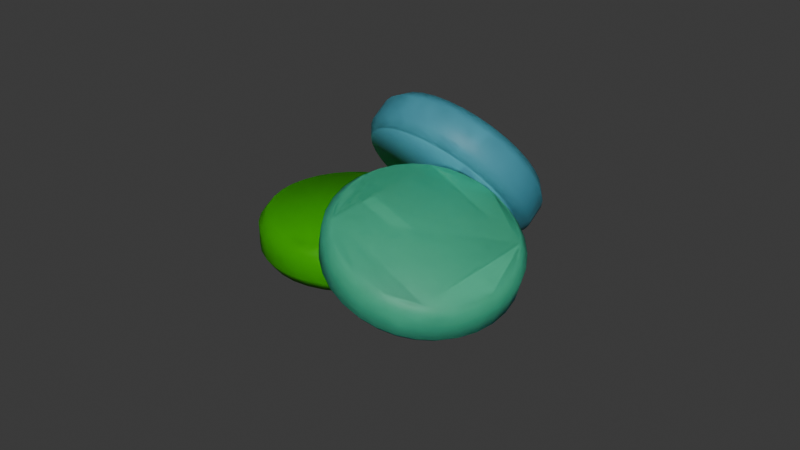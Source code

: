 # Source: pill.blend  (saved by Blender 5.0.119; exported with 4.5.12 LTS)
import bpy
from mathutils import Matrix  # noqa: F401  (used for matrix-valued properties, if any)

bpy.ops.wm.read_factory_settings(use_empty=True)
scene = bpy.context.scene
scene.name = 'Scene'

# ---- collections
col_collection = bpy.data.collections.new('Collection'); scene.collection.children.link(col_collection)

# ---- materials (node trees are filled in below, after node groups)
mat_material_003 = bpy.data.materials.new('Material.003')
mat_material_001 = bpy.data.materials.new('Material.001')
mat_material_002 = bpy.data.materials.new('Material.002')
mat_material_004 = bpy.data.materials.new('Material.004')
mat_material_005 = bpy.data.materials.new('Material.005')
mat_material_006 = bpy.data.materials.new('Material.006')

# ---- material node trees
mat_material_003.use_nodes = True; mat_material_003.node_tree.nodes.clear()
_N = mat_material_003.node_tree.nodes; _L = mat_material_003.node_tree.links
n0 = _N.new('ShaderNodeBsdfPrincipled'); n0.name = 'Principled BSDF'; n0.location = (-200, 100)
n0.inputs[0].default_value = (0.8, 0.2469, 0.0006775, 1.0)
n1 = _N.new('ShaderNodeOutputMaterial'); n1.name = 'Material Output'; n1.location = (200, 100)
_L.new(n0.outputs[0], n1.inputs[0])
n1.is_active_output = True
mat_material_001.use_nodes = True; mat_material_001.node_tree.nodes.clear()
_N = mat_material_001.node_tree.nodes; _L = mat_material_001.node_tree.links
n0 = _N.new('ShaderNodeBsdfPrincipled'); n0.name = 'Principled BSDF'; n0.location = (-200, 100)
n0.inputs[0].default_value = (0.7991, 0.0, 0.1251, 1.0)
n1 = _N.new('ShaderNodeOutputMaterial'); n1.name = 'Material Output'; n1.location = (200, 100)
_L.new(n0.outputs[0], n1.inputs[0])
n1.is_active_output = True
mat_material_002.use_nodes = True; mat_material_002.node_tree.nodes.clear()
_N = mat_material_002.node_tree.nodes; _L = mat_material_002.node_tree.links
n0 = _N.new('ShaderNodeBsdfPrincipled'); n0.name = 'Principled BSDF'; n0.location = (-200, 100)
n0.inputs[0].default_value = (0.06697, 0.05488, 0.8, 1.0)
n1 = _N.new('ShaderNodeOutputMaterial'); n1.name = 'Material Output'; n1.location = (200, 100)
_L.new(n0.outputs[0], n1.inputs[0])
n1.is_active_output = True
mat_material_004.use_nodes = True; mat_material_004.node_tree.nodes.clear()
_N = mat_material_004.node_tree.nodes; _L = mat_material_004.node_tree.links
n0 = _N.new('ShaderNodeBsdfPrincipled'); n0.name = 'Principled BSDF'; n0.location = (-200, 100)
n0.inputs[0].default_value = (0.1251, 0.5968, 0.8, 1.0)
n1 = _N.new('ShaderNodeOutputMaterial'); n1.name = 'Material Output'; n1.location = (200, 100)
_L.new(n0.outputs[0], n1.inputs[0])
n1.is_active_output = True
mat_material_005.use_nodes = True; mat_material_005.node_tree.nodes.clear()
_N = mat_material_005.node_tree.nodes; _L = mat_material_005.node_tree.links
n0 = _N.new('ShaderNodeBsdfPrincipled'); n0.name = 'Principled BSDF'; n0.location = (-200, 100)
n0.inputs[0].default_value = (0.07639, 0.7991, 0.0, 1.0)
n1 = _N.new('ShaderNodeOutputMaterial'); n1.name = 'Material Output'; n1.location = (200, 100)
_L.new(n0.outputs[0], n1.inputs[0])
n1.is_active_output = True
mat_material_006.use_nodes = True; mat_material_006.node_tree.nodes.clear()
_N = mat_material_006.node_tree.nodes; _L = mat_material_006.node_tree.links
n0 = _N.new('ShaderNodeBsdfPrincipled'); n0.name = 'Principled BSDF'; n0.location = (-200, 100)
n0.inputs[0].default_value = (0.09542, 0.8, 0.421, 1.0)
n1 = _N.new('ShaderNodeOutputMaterial'); n1.name = 'Material Output'; n1.location = (200, 100)
_L.new(n0.outputs[0], n1.inputs[0])
n1.is_active_output = True

# ---- world
world_world = bpy.data.worlds.new('World'); scene.world = world_world
world_world.use_nodes = True; world_world.node_tree.nodes.clear()
_N = world_world.node_tree.nodes; _L = world_world.node_tree.links
n0 = _N.new('ShaderNodeOutputWorld'); n0.name = 'World Output'; n0.location = (200, 100)
n1 = _N.new('ShaderNodeBackground'); n1.name = 'Background'; n1.location = (-200, 100)
n1.inputs[0].default_value = (0.05088, 0.05088, 0.05088, 1.0)
_L.new(n1.outputs[0], n0.inputs[0])
n0.is_active_output = True
world_world.color = (0.05088, 0.05088, 0.05088)
world_world.sun_shadow_jitter_overblur = 0.0

# ---- meshes
me_plane_006 = bpy.data.meshes.new('Plane.006')
me_plane_006.from_pydata([(0.006269, 0.7046, 0.2404), (0.1425, 0.6912, 0.2404), (0.006269, 0.7821, -0.05162), (0.006269, 0.7821, 0.1427), (0.1576, 0.7672, -0.05162), (0.1576, 0.7672, 0.1427), (0.3032, 0.723, -0.05162), (0.3032, 0.723, 0.1427), (0.4373, 0.6513, -0.05162), (0.4373, 0.6513, 0.1427), (0.5548, 0.5548, -0.05162), (0.5548, 0.5548, 0.1427), (0.6513, 0.4373, -0.05162), (0.6513, 0.4373, 0.1427), (0.723, 0.3032, -0.05162), (0.723, 0.3032, 0.1427), (0.7672, 0.1576, -0.05162), (0.7672, 0.1576, 0.1427), (0.7821, 0.006269, -0.05162), (0.7821, 0.006269, 0.1427), (0.7672, -0.1451, -0.05162), (0.7672, -0.1451, 0.1427), (0.723, -0.2906, -0.05162), (0.723, -0.2906, 0.1427), (0.6513, -0.4247, -0.05162), (0.6513, -0.4247, 0.1427), (0.5548, -0.5423, -0.05162), (0.5548, -0.5423, 0.1427), (0.4373, -0.6388, -0.05162), (0.4373, -0.6388, 0.1427), (0.3032, -0.7105, -0.05162), (0.3032, -0.7105, 0.1427), (0.1576, -0.7546, -0.05162), (0.1576, -0.7546, 0.1427), (0.006269, -0.7695, -0.05162), (0.006269, -0.7695, 0.1427), (-0.1451, -0.7546, -0.05162), (-0.1451, -0.7546, 0.1427), (-0.2906, -0.7105, -0.05162), (-0.2906, -0.7105, 0.1427), (-0.4247, -0.6388, -0.05162), (-0.4247, -0.6388, 0.1427), (-0.5423, -0.5423, -0.05162), (-0.5423, -0.5423, 0.1427), (-0.6388, -0.4247, -0.05162), (-0.6388, -0.4247, 0.1427), (-0.7105, -0.2906, -0.05162), (-0.7105, -0.2906, 0.1427), (-0.7546, -0.1451, -0.05162), (-0.7546, -0.1451, 0.1427), (-0.7695, 0.006269, -0.05162), (-0.7695, 0.006269, 0.1427), (-0.7546, 0.1576, -0.05162), (-0.7546, 0.1576, 0.1427), (-0.7105, 0.3032, -0.05162), (-0.7105, 0.3032, 0.1427), (-0.6388, 0.4373, -0.05162), (-0.6388, 0.4373, 0.1427), (-0.5423, 0.5548, -0.05162), (-0.5423, 0.5548, 0.1427), (-0.4247, 0.6513, -0.05162), (-0.4247, 0.6513, 0.1427), (-0.2906, 0.723, -0.05162), (-0.2906, 0.723, 0.1427), (-0.1451, 0.7672, -0.05162), (-0.1451, 0.7672, 0.1427), (0.2735, 0.6515, 0.2404), (0.3943, 0.5869, 0.2404), (0.5001, 0.5001, 0.2404), (0.5869, 0.3943, 0.2404), (0.6515, 0.2735, 0.2404), (0.6912, 0.1425, 0.2404), (0.7046, 0.006269, 0.2404), (0.6912, -0.13, 0.2404), (0.6515, -0.261, 0.2404), (0.5869, -0.3817, 0.2404), (0.5001, -0.4875, 0.2404), (0.3943, -0.5744, 0.2404), (0.2735, -0.6389, 0.2404), (0.1425, -0.6787, 0.2404), (0.006269, -0.6921, 0.2404), (-0.13, -0.6787, 0.2404), (-0.261, -0.6389, 0.2404), (-0.3817, -0.5744, 0.2404), (-0.4875, -0.4875, 0.2404), (-0.5744, -0.3817, 0.2404), (-0.6389, -0.261, 0.2404), (-0.6787, -0.13, 0.2404), (-0.6921, 0.006269, 0.2404), (-0.6787, 0.1425, 0.2404), (-0.6389, 0.2735, 0.2404), (-0.5744, 0.3943, 0.2404), (-0.4875, 0.5001, 0.2404), (-0.3817, 0.5869, 0.2404), (-0.261, 0.6515, 0.2404), (-0.13, 0.6912, 0.2404), (0.006269, 0.719, -0.1457), (0.1453, 0.7053, -0.1457), (0.279, 0.6647, -0.1457), (0.4022, 0.5989, -0.1457), (0.5102, 0.5102, -0.1457), (0.5989, 0.4022, -0.1457), (0.6647, 0.279, -0.1457), (0.7053, 0.1453, -0.1457), (0.719, 0.006269, -0.1457), (0.7053, -0.1328, -0.1457), (0.6647, -0.2665, -0.1457), (0.5989, -0.3897, -0.1457), (0.5102, -0.4977, -0.1457), (0.4022, -0.5863, -0.1457), (0.279, -0.6522, -0.1457), (0.1453, -0.6927, -0.1457), (0.006269, -0.7064, -0.1457), (-0.1328, -0.6927, -0.1457), (-0.2665, -0.6522, -0.1457), (-0.3897, -0.5863, -0.1457), (-0.4977, -0.4977, -0.1457), (-0.5863, -0.3897, -0.1457), (-0.6522, -0.2665, -0.1457), (-0.6927, -0.1328, -0.1457), (-0.7064, 0.006269, -0.1457), (-0.6927, 0.1453, -0.1457), (-0.6522, 0.279, -0.1457), (-0.5863, 0.4022, -0.1457), (-0.4977, 0.5102, -0.1457), (-0.3897, 0.5989, -0.1457), (-0.2665, 0.6647, -0.1457), (-0.1328, 0.7053, -0.1457), (-0.3103, 0.4363, -0.157), (-0.1967, 0.3599, -0.1604), (-0.1626, 0.6748, -0.2691), (-0.2472, 0.5437, -0.1532), (-0.03637, 0.5901, -0.2729), (-0.121, 0.4589, -0.157), (0.07705, 0.4926, -0.3004), (-0.007533, 0.3614, -0.1846), (0.1733, 0.3861, -0.3506), (0.08874, 0.2549, -0.2348), (0.2488, 0.2747, -0.4216), (0.1642, 0.1436, -0.3058), (0.3004, 0.1627, -0.5106), (0.2159, 0.03161, -0.3948), (0.3264, 0.05445, -0.6142), (0.2418, -0.07667, -0.4984), (0.3256, -0.04596, -0.7284), (0.241, -0.1771, -0.6126), (0.2982, -0.1347, -0.8489), (0.2136, -0.2658, -0.733), (0.245, -0.2082, -0.9709), (0.1605, -0.3394, -0.8551), (0.1683, -0.2639, -1.09), (0.08375, -0.395, -0.974), (0.07097, -0.2994, -1.201), (-0.01361, -0.4305, -1.085), (-0.0433, -0.3135, -1.301), (-0.1279, -0.4446, -1.185), (-0.1701, -0.3055, -1.384), (-0.2547, -0.4367, -1.268), (-0.3045, -0.2759, -1.449), (-0.3891, -0.407, -1.333), (-0.4415, -0.2258, -1.492), (-0.526, -0.3569, -1.376), (-0.5756, -0.157, -1.512), (-0.6602, -0.2881, -1.396), (-0.7018, -0.07218, -1.508), (-0.7864, -0.2033, -1.392), (-0.8152, 0.02533, -1.481), (-0.8998, -0.1058, -1.365), (-0.9115, 0.1318, -1.43), (-0.9961, 0.0006874, -1.315), (-0.9869, 0.2432, -1.359), (-1.072, 0.1121, -1.244), (-1.039, 0.3551, -1.27), (-1.123, 0.224, -1.155), (-1.065, 0.4634, -1.167), (-1.149, 0.3323, -1.051), (-1.064, 0.5638, -1.053), (-1.148, 0.4327, -0.9368), (-1.036, 0.6525, -0.9322), (-1.121, 0.5214, -0.8164), (-0.9832, 0.7261, -0.8102), (-1.068, 0.595, -0.6943), (-0.9065, 0.7817, -0.6912), (-0.9911, 0.6506, -0.5754), (-0.8092, 0.8173, -0.5799), (-0.8937, 0.6861, -0.4641), (-0.6949, 0.8313, -0.4806), (-0.7795, 0.7002, -0.3647), (-0.5681, 0.8234, -0.3969), (-0.6527, 0.6923, -0.2811), (-0.4336, 0.7938, -0.3323), (-0.5182, 0.6627, -0.2165), (-0.2967, 0.7436, -0.2891), (-0.3813, 0.6125, -0.1733), (-0.09461, 0.2722, -0.1852), (-0.007944, 0.1763, -0.2304), (0.05995, 0.07608, -0.2943), (0.1065, -0.02472, -0.3745), (0.1298, -0.1222, -0.4677), (0.1292, -0.2126, -0.5705), (0.1044, -0.2924, -0.6789), (0.05662, -0.3586, -0.7888), (-0.01243, -0.4087, -0.8959), (-0.1001, -0.4407, -0.9961), (-0.2029, -0.4534, -1.086), (-0.3171, -0.4462, -1.161), (-0.4381, -0.4196, -1.219), (-0.5613, -0.3744, -1.258), (-0.6821, -0.3125, -1.276), (-0.7957, -0.2362, -1.272), (-0.8978, -0.1484, -1.248), (-0.9845, -0.05255, -1.202), (-1.052, 0.0477, -1.139), (-1.099, 0.1485, -1.058), (-1.122, 0.246, -0.9652), (-1.122, 0.3363, -0.8624), (-1.097, 0.4162, -0.754), (-1.049, 0.4824, -0.6441), (-0.98, 0.5325, -0.537), (-0.8923, 0.5645, -0.4368), (-0.7895, 0.5771, -0.3474), (-0.6753, 0.57, -0.2721), (-0.5543, 0.5433, -0.2139), (-0.4311, 0.4982, -0.1751), (-0.1384, 0.7045, -0.3757), (-0.0225, 0.6266, -0.3792), (0.0817, 0.537, -0.4045), (0.1701, 0.4392, -0.4506), (0.2394, 0.3369, -0.5158), (0.2869, 0.234, -0.5976), (0.3108, 0.1346, -0.6928), (0.3101, 0.04231, -0.7977), (0.2848, -0.03917, -0.9083), (0.236, -0.1068, -1.02), (0.1656, -0.1579, -1.13), (0.07611, -0.1905, -1.232), (-0.02886, -0.2034, -1.323), (-0.1453, -0.1961, -1.4), (-0.2689, -0.1689, -1.459), (-0.3946, -0.1229, -1.499), (-0.5179, -0.05965, -1.518), (-0.6338, 0.01823, -1.514), (-0.738, 0.1078, -1.489), (-0.8264, 0.2056, -1.443), (-0.8957, 0.3079, -1.377), (-0.9432, 0.4108, -1.296), (-0.9671, 0.5103, -1.2), (-0.9663, 0.6025, -1.096), (-0.9411, 0.684, -0.9849), (-0.8923, 0.7516, -0.8728), (-0.8219, 0.8027, -0.7635), (-0.7324, 0.8353, -0.6613), (-0.6274, 0.8482, -0.57), (-0.511, 0.841, -0.4932), (-0.3874, 0.8138, -0.4338), (-0.2617, 0.7677, -0.3941), (0.654, -0.656, -0.274), (0.7458, -0.7132, -0.3579), (0.7515, -0.3787, -0.344), (0.7203, -0.5514, -0.2603), (0.8535, -0.4423, -0.4372), (0.8224, -0.6149, -0.3535), (0.932, -0.5102, -0.5483), (0.9009, -0.6829, -0.4646), (0.9841, -0.58, -0.6729), (0.953, -0.7527, -0.5893), (1.008, -0.649, -0.8064), (0.9766, -0.8216, -0.7228), (1.002, -0.7144, -0.9436), (0.9709, -0.887, -0.8599), (0.9671, -0.7738, -1.079), (0.936, -0.9464, -0.9955), (0.9044, -0.8249, -1.208), (0.8733, -0.9975, -1.124), (0.8163, -0.8657, -1.325), (0.7852, -1.038, -1.241), (0.7061, -0.8947, -1.426), (0.675, -1.067, -1.342), (0.5782, -0.9107, -1.506), (0.5471, -1.083, -1.423), (0.4374, -0.9132, -1.564), (0.4063, -1.086, -1.48), (0.2892, -0.902, -1.596), (0.2581, -1.075, -1.512), (0.1391, -0.8776, -1.601), (0.108, -1.05, -1.518), (-0.006865, -0.8409, -1.58), (-0.03797, -1.013, -1.496), (-0.1433, -0.7932, -1.532), (-0.1744, -0.9659, -1.449), (-0.2648, -0.7366, -1.461), (-0.2959, -0.9092, -1.377), (-0.3668, -0.673, -1.367), (-0.3979, -0.8457, -1.284), (-0.4454, -0.6051, -1.256), (-0.4765, -0.7777, -1.173), (-0.4975, -0.5353, -1.132), (-0.5286, -0.7079, -1.048), (-0.5211, -0.4663, -0.9981), (-0.5522, -0.639, -0.9145), (-0.5154, -0.4009, -0.8609), (-0.5465, -0.5735, -0.7773), (-0.4805, -0.3415, -0.7253), (-0.5116, -0.5141, -0.6417), (-0.4177, -0.2904, -0.5966), (-0.4488, -0.463, -0.5129), (-0.3296, -0.2496, -0.4795), (-0.3607, -0.4222, -0.3959), (-0.2195, -0.2206, -0.3787), (-0.2506, -0.3932, -0.2951), (-0.09155, -0.2046, -0.2981), (-0.1227, -0.3772, -0.2144), (0.04924, -0.2021, -0.2406), (0.01813, -0.3747, -0.157), (0.1975, -0.2133, -0.2086), (0.1664, -0.3859, -0.1249), (0.3475, -0.2377, -0.2032), (0.3164, -0.4104, -0.1196), (0.4935, -0.2744, -0.2247), (0.4624, -0.4471, -0.1411), (0.6299, -0.3221, -0.2722), (0.5988, -0.4947, -0.1886), (0.8165, -0.7744, -0.4579), (0.8634, -0.8372, -0.5701), (0.8847, -0.8993, -0.6903), (0.8795, -0.9582, -0.8138), (0.8481, -1.012, -0.9358), (0.7916, -1.058, -1.052), (0.7123, -1.094, -1.157), (0.6132, -1.12, -1.248), (0.498, -1.135, -1.32), (0.3713, -1.137, -1.372), (0.2378, -1.127, -1.401), (0.1028, -1.105, -1.406), (-0.02864, -1.072, -1.386), (-0.1514, -1.029, -1.344), (-0.2608, -0.9782, -1.279), (-0.3526, -0.921, -1.195), (-0.4234, -0.8598, -1.095), (-0.4703, -0.7969, -0.983), (-0.4915, -0.7349, -0.8628), (-0.4864, -0.676, -0.7393), (-0.4549, -0.6225, -0.6173), (-0.3985, -0.5765, -0.5014), (-0.3192, -0.5398, -0.396), (-0.22, -0.5137, -0.3053), (-0.1049, -0.4993, -0.2327), (0.02187, -0.497, -0.181), (0.1553, -0.5071, -0.1521), (0.2904, -0.5291, -0.1473), (0.4218, -0.5622, -0.1667), (0.5446, -0.605, -0.2094), (0.7252, -0.3097, -0.4299), (0.8189, -0.3681, -0.5155), (0.8911, -0.4305, -0.6175), (0.9389, -0.4946, -0.7321), (0.9606, -0.558, -0.8547), (0.9553, -0.6181, -0.9807), (0.9233, -0.6726, -1.105), (0.8657, -0.7196, -1.224), (0.7847, -0.7571, -1.331), (0.6835, -0.7837, -1.424), (0.566, -0.7984, -1.498), (0.4367, -0.8007, -1.551), (0.3005, -0.7904, -1.58), (0.1627, -0.768, -1.585), (0.02855, -0.7342, -1.565), (-0.09675, -0.6905, -1.522), (-0.2084, -0.6385, -1.456), (-0.3021, -0.5801, -1.37), (-0.3743, -0.5176, -1.268), (-0.4222, -0.4535, -1.153), (-0.4439, -0.3902, -1.031), (-0.4386, -0.3301, -0.9048), (-0.4065, -0.2755, -0.7802), (-0.3489, -0.2286, -0.6619), (-0.2679, -0.1911, -0.5544), (-0.1668, -0.1644, -0.4618), (-0.04925, -0.1497, -0.3877), (0.08009, -0.1475, -0.3349), (0.2163, -0.1577, -0.3055), (0.3541, -0.1802, -0.3006), (0.4882, -0.2139, -0.3203), (0.6135, -0.2577, -0.364)], [], [(3, 65, 95, 0), (2, 3, 5, 4), (7, 5, 1, 66), (4, 5, 7, 6), (23, 21, 73, 74), (6, 7, 9, 8), (39, 37, 81, 82), (8, 9, 11, 10), (55, 53, 89, 90), (10, 11, 13, 12), (17, 15, 70, 71), (12, 13, 15, 14), (33, 31, 78, 79), (14, 15, 17, 16), (49, 47, 86, 87), (16, 17, 19, 18), (65, 63, 94, 95), (18, 19, 21, 20), (11, 9, 67, 68), (20, 21, 23, 22), (27, 25, 75, 76), (22, 23, 25, 24), (43, 41, 83, 84), (24, 25, 27, 26), (59, 57, 91, 92), (26, 27, 29, 28), (21, 19, 72, 73), (28, 29, 31, 30), (37, 35, 80, 81), (30, 31, 33, 32), (53, 51, 88, 89), (32, 33, 35, 34), (5, 3, 0, 1), (34, 35, 37, 36), (15, 13, 69, 70), (36, 37, 39, 38), (31, 29, 77, 78), (38, 39, 41, 40), (47, 45, 85, 86), (40, 41, 43, 42), (63, 61, 93, 94), (42, 43, 45, 44), (9, 7, 66, 67), (44, 45, 47, 46), (25, 23, 74, 75), (46, 47, 49, 48), (41, 39, 82, 83), (48, 49, 51, 50), (57, 55, 90, 91), (50, 51, 53, 52), (19, 17, 71, 72), (52, 53, 55, 54), (35, 33, 79, 80), (54, 55, 57, 56), (51, 49, 87, 88), (56, 57, 59, 58), (13, 11, 68, 69), (58, 59, 61, 60), (29, 27, 76, 77), (60, 61, 63, 62), (61, 59, 92, 93), (45, 43, 84, 85), (62, 63, 65, 64), (64, 65, 3, 2), (1, 0, 95, 94, 93, 92, 91, 90, 89, 88, 87, 86, 85, 84, 83, 82, 81, 80, 79, 78, 77, 76, 75, 74, 73, 72, 71, 70, 69, 68, 67, 66), (54, 56, 123, 122), (38, 40, 115, 114), (22, 24, 107, 106), (6, 8, 99, 98), (60, 62, 126, 125), (44, 46, 118, 117), (28, 30, 110, 109), (2, 4, 97, 96), (12, 14, 102, 101), (50, 52, 121, 120), (34, 36, 113, 112), (18, 20, 105, 104), (56, 58, 124, 123), (40, 42, 116, 115), (24, 26, 108, 107), (8, 10, 100, 99), (62, 64, 127, 126), (46, 48, 119, 118), (30, 32, 111, 110), (14, 16, 103, 102), (52, 54, 122, 121), (36, 38, 114, 113), (20, 22, 106, 105), (4, 6, 98, 97), (58, 60, 125, 124), (42, 44, 117, 116), (26, 28, 109, 108), (64, 2, 96, 127), (10, 12, 101, 100), (48, 50, 120, 119), (32, 34, 112, 111), (16, 18, 104, 103), (96, 97, 98, 99, 100, 101, 102, 103, 104, 105, 106, 107, 108, 109, 110, 111, 112, 113, 114, 115, 116, 117, 118, 119, 120, 121, 122, 123, 124, 125, 126, 127), (131, 193, 223, 128), (130, 131, 133, 132), (135, 133, 129, 194), (132, 133, 135, 134), (151, 149, 201, 202), (134, 135, 137, 136), (167, 165, 209, 210), (136, 137, 139, 138), (183, 181, 217, 218), (138, 139, 141, 140), (145, 143, 198, 199), (140, 141, 143, 142), (161, 159, 206, 207), (142, 143, 145, 144), (177, 175, 214, 215), (144, 145, 147, 146), (193, 191, 222, 223), (146, 147, 149, 148), (139, 137, 195, 196), (148, 149, 151, 150), (155, 153, 203, 204), (150, 151, 153, 152), (171, 169, 211, 212), (152, 153, 155, 154), (187, 185, 219, 220), (154, 155, 157, 156), (149, 147, 200, 201), (156, 157, 159, 158), (165, 163, 208, 209), (158, 159, 161, 160), (181, 179, 216, 217), (160, 161, 163, 162), (133, 131, 128, 129), (162, 163, 165, 164), (143, 141, 197, 198), (164, 165, 167, 166), (159, 157, 205, 206), (166, 167, 169, 168), (175, 173, 213, 214), (168, 169, 171, 170), (191, 189, 221, 222), (170, 171, 173, 172), (137, 135, 194, 195), (172, 173, 175, 174), (153, 151, 202, 203), (174, 175, 177, 176), (169, 167, 210, 211), (176, 177, 179, 178), (185, 183, 218, 219), (178, 179, 181, 180), (147, 145, 199, 200), (180, 181, 183, 182), (163, 161, 207, 208), (182, 183, 185, 184), (179, 177, 215, 216), (184, 185, 187, 186), (141, 139, 196, 197), (186, 187, 189, 188), (157, 155, 204, 205), (188, 189, 191, 190), (189, 187, 220, 221), (173, 171, 212, 213), (190, 191, 193, 192), (192, 193, 131, 130), (129, 128, 223, 222, 221, 220, 219, 218, 217, 216, 215, 214, 213, 212, 211, 210, 209, 208, 207, 206, 205, 204, 203, 202, 201, 200, 199, 198, 197, 196, 195, 194), (182, 184, 251, 250), (166, 168, 243, 242), (150, 152, 235, 234), (134, 136, 227, 226), (188, 190, 254, 253), (172, 174, 246, 245), (156, 158, 238, 237), (130, 132, 225, 224), (140, 142, 230, 229), (178, 180, 249, 248), (162, 164, 241, 240), (146, 148, 233, 232), (184, 186, 252, 251), (168, 170, 244, 243), (152, 154, 236, 235), (136, 138, 228, 227), (190, 192, 255, 254), (174, 176, 247, 246), (158, 160, 239, 238), (142, 144, 231, 230), (180, 182, 250, 249), (164, 166, 242, 241), (148, 150, 234, 233), (132, 134, 226, 225), (186, 188, 253, 252), (170, 172, 245, 244), (154, 156, 237, 236), (192, 130, 224, 255), (138, 140, 229, 228), (176, 178, 248, 247), (160, 162, 240, 239), (144, 146, 232, 231), (224, 225, 226, 227, 228, 229, 230, 231, 232, 233, 234, 235, 236, 237, 238, 239, 240, 241, 242, 243, 244, 245, 246, 247, 248, 249, 250, 251, 252, 253, 254, 255), (259, 321, 351, 256), (258, 259, 261, 260), (263, 261, 257, 322), (260, 261, 263, 262), (279, 277, 329, 330), (262, 263, 265, 264), (295, 293, 337, 338), (264, 265, 267, 266), (311, 309, 345, 346), (266, 267, 269, 268), (273, 271, 326, 327), (268, 269, 271, 270), (289, 287, 334, 335), (270, 271, 273, 272), (305, 303, 342, 343), (272, 273, 275, 274), (321, 319, 350, 351), (274, 275, 277, 276), (267, 265, 323, 324), (276, 277, 279, 278), (283, 281, 331, 332), (278, 279, 281, 280), (299, 297, 339, 340), (280, 281, 283, 282), (315, 313, 347, 348), (282, 283, 285, 284), (277, 275, 328, 329), (284, 285, 287, 286), (293, 291, 336, 337), (286, 287, 289, 288), (309, 307, 344, 345), (288, 289, 291, 290), (261, 259, 256, 257), (290, 291, 293, 292), (271, 269, 325, 326), (292, 293, 295, 294), (287, 285, 333, 334), (294, 295, 297, 296), (303, 301, 341, 342), (296, 297, 299, 298), (319, 317, 349, 350), (298, 299, 301, 300), (265, 263, 322, 323), (300, 301, 303, 302), (281, 279, 330, 331), (302, 303, 305, 304), (297, 295, 338, 339), (304, 305, 307, 306), (313, 311, 346, 347), (306, 307, 309, 308), (275, 273, 327, 328), (308, 309, 311, 310), (291, 289, 335, 336), (310, 311, 313, 312), (307, 305, 343, 344), (312, 313, 315, 314), (269, 267, 324, 325), (314, 315, 317, 316), (285, 283, 332, 333), (316, 317, 319, 318), (317, 315, 348, 349), (301, 299, 340, 341), (318, 319, 321, 320), (320, 321, 259, 258), (257, 256, 351, 350, 349, 348, 347, 346, 345, 344, 343, 342, 341, 340, 339, 338, 337, 336, 335, 334, 333, 332, 331, 330, 329, 328, 327, 326, 325, 324, 323, 322), (310, 312, 379, 378), (294, 296, 371, 370), (278, 280, 363, 362), (262, 264, 355, 354), (316, 318, 382, 381), (300, 302, 374, 373), (284, 286, 366, 365), (258, 260, 353, 352), (268, 270, 358, 357), (306, 308, 377, 376), (290, 292, 369, 368), (274, 276, 361, 360), (312, 314, 380, 379), (296, 298, 372, 371), (280, 282, 364, 363), (264, 266, 356, 355), (318, 320, 383, 382), (302, 304, 375, 374), (286, 288, 367, 366), (270, 272, 359, 358), (308, 310, 378, 377), (292, 294, 370, 369), (276, 278, 362, 361), (260, 262, 354, 353), (314, 316, 381, 380), (298, 300, 373, 372), (282, 284, 365, 364), (320, 258, 352, 383), (266, 268, 357, 356), (304, 306, 376, 375), (288, 290, 368, 367), (272, 274, 360, 359), (352, 353, 354, 355, 356, 357, 358, 359, 360, 361, 362, 363, 364, 365, 366, 367, 368, 369, 370, 371, 372, 373, 374, 375, 376, 377, 378, 379, 380, 381, 382, 383)])
me_plane_006.polygons.foreach_set('use_smooth', [True] * 294)
me_plane_006.polygons.foreach_set('material_index', [0, 0, 0, 0, 0, 0, 0, 0, 0, 0, 0, 0, 0, 0, 0, 0, 0, 0, 0, 0, 0, 0, 0, 0, 0, 0, 0, 0, 0, 0, 0, 0, 0, 0, 0, 0, 0, 0, 0, 0, 0, 0, 0, 0, 0, 0, 0, 0, 0, 0, 0, 0, 0, 0, 0, 0, 0, 0, 0, 0, 0, 0, 0, 0, 0, 0, 0, 0, 0, 0, 0, 0, 0, 0, 0, 0, 0, 0, 0, 0, 0, 0, 0, 0, 0, 0, 0, 0, 0, 0, 0, 0, 0, 0, 0, 0, 0, 0, 1, 1, 1, 1, 1, 1, 1, 1, 1, 1, 1, 1, 1, 1, 1, 1, 1, 1, 1, 1, 1, 1, 1, 1, 1, 1, 1, 1, 1, 1, 1, 1, 1, 1, 1, 1, 1, 1, 1, 1, 1, 1, 1, 1, 1, 1, 1, 1, 1, 1, 1, 1, 1, 1, 1, 1, 1, 1, 1, 1, 1, 1, 1, 1, 1, 1, 1, 1, 1, 1, 1, 1, 1, 1, 1, 1, 1, 1, 1, 1, 1, 1, 1, 1, 1, 1, 1, 1, 1, 1, 1, 1, 1, 1, 1, 1, 1, 1, 2, 2, 2, 2, 2, 2, 2, 2, 2, 2, 2, 2, 2, 2, 2, 2, 2, 2, 2, 2, 2, 2, 2, 2, 2, 2, 2, 2, 2, 2, 2, 2, 2, 2, 2, 2, 2, 2, 2, 2, 2, 2, 2, 2, 2, 2, 2, 2, 2, 2, 2, 2, 2, 2, 2, 2, 2, 2, 2, 2, 2, 2, 2, 2, 2, 2, 2, 2, 2, 2, 2, 2, 2, 2, 2, 2, 2, 2, 2, 2, 2, 2, 2, 2, 2, 2, 2, 2, 2, 2, 2, 2, 2, 2, 2, 2, 2, 2])
_uv = me_plane_006.uv_layers.new(name='UVMap')
_uv.uv.foreach_set('vector', [0.0, 1.0, 0.03125, 1.0, 0.03125, 1.0, 0.0, 1.0, 1.0, 0.5, 1.0, 1.0, 0.9688, 1.0, 0.9688, 0.5, 0.9375, 1.0, 0.9688, 1.0, 0.9688, 1.0, 0.9375, 1.0, 0.9688, 0.5, 0.9688, 1.0, 0.9375, 1.0, 0.9375, 0.5, 0.6875, 1.0, 0.7188, 1.0, 0.7188, 1.0, 0.6875, 1.0, 0.9375, 0.5, 0.9375, 1.0, 0.9062, 1.0, 0.9062, 0.5, 0.4375, 1.0, 0.4688, 1.0, 0.4688, 1.0, 0.4375, 1.0, 0.9062, 0.5, 0.9062, 1.0, 0.875, 1.0, 0.875, 0.5, 0.1875, 1.0, 0.2188, 1.0, 0.2188, 1.0, 0.1875, 1.0, 0.875, 0.5, 0.875, 1.0, 0.8438, 1.0, 0.8438, 0.5, 0.7812, 1.0, 0.8125, 1.0, 0.8125, 1.0, 0.7812, 1.0, 0.8438, 0.5, 0.8438, 1.0, 0.8125, 1.0, 0.8125, 0.5, 0.5312, 1.0, 0.5625, 1.0, 0.5625, 1.0, 0.5312, 1.0, 0.8125, 0.5, 0.8125, 1.0, 0.7812, 1.0, 0.7812, 0.5, 0.2812, 1.0, 0.3125, 1.0, 0.3125, 1.0, 0.2812, 1.0, 0.7812, 0.5, 0.7812, 1.0, 0.75, 1.0, 0.75, 0.5, 0.03125, 1.0, 0.0625, 1.0, 0.0625, 1.0, 0.03125, 1.0, 0.75, 0.5, 0.75, 1.0, 0.7188, 1.0, 0.7188, 0.5, 0.875, 1.0, 0.9062, 1.0, 0.9062, 1.0, 0.875, 1.0, 0.7188, 0.5, 0.7188, 1.0, 0.6875, 1.0, 0.6875, 0.5, 0.625, 1.0, 0.6562, 1.0, 0.6562, 1.0, 0.625, 1.0, 0.6875, 0.5, 0.6875, 1.0, 0.6562, 1.0, 0.6562, 0.5, 0.375, 1.0, 0.4062, 1.0, 0.4062, 1.0, 0.375, 1.0, 0.6562, 0.5, 0.6562, 1.0, 0.625, 1.0, 0.625, 0.5, 0.125, 1.0, 0.1562, 1.0, 0.1562, 1.0, 0.125, 1.0, 0.625, 0.5, 0.625, 1.0, 0.5938, 1.0, 0.5938, 0.5, 0.7188, 1.0, 0.75, 1.0, 0.75, 1.0, 0.7188, 1.0, 0.5938, 0.5, 0.5938, 1.0, 0.5625, 1.0, 0.5625, 0.5, 0.4688, 1.0, 0.5, 1.0, 0.5, 1.0, 0.4688, 1.0, 0.5625, 0.5, 0.5625, 1.0, 0.5312, 1.0, 0.5312, 0.5, 0.2188, 1.0, 0.25, 1.0, 0.25, 1.0, 0.2188, 1.0, 0.5312, 0.5, 0.5312, 1.0, 0.5, 1.0, 0.5, 0.5, 0.9688, 1.0, 1.0, 1.0, 1.0, 1.0, 0.9688, 1.0, 0.5, 0.5, 0.5, 1.0, 0.4688, 1.0, 0.4688, 0.5, 0.8125, 1.0, 0.8438, 1.0, 0.8438, 1.0, 0.8125, 1.0, 0.4688, 0.5, 0.4688, 1.0, 0.4375, 1.0, 0.4375, 0.5, 0.5625, 1.0, 0.5938, 1.0, 0.5938, 1.0, 0.5625, 1.0, 0.4375, 0.5, 0.4375, 1.0, 0.4062, 1.0, 0.4062, 0.5, 0.3125, 1.0, 0.3438, 1.0, 0.3438, 1.0, 0.3125, 1.0, 0.4062, 0.5, 0.4062, 1.0, 0.375, 1.0, 0.375, 0.5, 0.0625, 1.0, 0.09375, 1.0, 0.09375, 1.0, 0.0625, 1.0, 0.375, 0.5, 0.375, 1.0, 0.3438, 1.0, 0.3438, 0.5, 0.9062, 1.0, 0.9375, 1.0, 0.9375, 1.0, 0.9062, 1.0, 0.3438, 0.5, 0.3438, 1.0, 0.3125, 1.0, 0.3125, 0.5, 0.6562, 1.0, 0.6875, 1.0, 0.6875, 1.0, 0.6562, 1.0, 0.3125, 0.5, 0.3125, 1.0, 0.2812, 1.0, 0.2812, 0.5, 0.4062, 1.0, 0.4375, 1.0, 0.4375, 1.0, 0.4062, 1.0, 0.2812, 0.5, 0.2812, 1.0, 0.25, 1.0, 0.25, 0.5, 0.1562, 1.0, 0.1875, 1.0, 0.1875, 1.0, 0.1562, 1.0, 0.25, 0.5, 0.25, 1.0, 0.2188, 1.0, 0.2188, 0.5, 0.75, 1.0, 0.7812, 1.0, 0.7812, 1.0, 0.75, 1.0, 0.2188, 0.5, 0.2188, 1.0, 0.1875, 1.0, 0.1875, 0.5, 0.5, 1.0, 0.5312, 1.0, 0.5312, 1.0, 0.5, 1.0, 0.1875, 0.5, 0.1875, 1.0, 0.1562, 1.0, 0.1562, 0.5, 0.25, 1.0, 0.2812, 1.0, 0.2812, 1.0, 0.25, 1.0, 0.1562, 0.5, 0.1562, 1.0, 0.125, 1.0, 0.125, 0.5, 0.8438, 1.0, 0.875, 1.0, 0.875, 1.0, 0.8438, 1.0, 0.125, 0.5, 0.125, 1.0, 0.09375, 1.0, 0.09375, 0.5, 0.5938, 1.0, 0.625, 1.0, 0.625, 1.0, 0.5938, 1.0, 0.09375, 0.5, 0.09375, 1.0, 0.0625, 1.0, 0.0625, 0.5, 0.09375, 1.0, 0.125, 1.0, 0.125, 1.0, 0.09375, 1.0, 0.3438, 1.0, 0.375, 1.0, 0.375, 1.0, 0.3438, 1.0, 0.0625, 0.5, 0.0625, 1.0, 0.03125, 1.0, 0.03125, 0.5, 0.03125, 0.5, 0.03125, 1.0, 0.0, 1.0, 0.0, 0.5, 0.2968, 0.4854, 0.25, 0.49, 0.2032, 0.4854, 0.1582, 0.4717, 0.1167, 0.4496, 0.08029, 0.4197, 0.05045, 0.3833, 0.02827, 0.3418, 0.01461, 0.2968, 0.01, 0.25, 0.01461, 0.2032, 0.02827, 0.1582, 0.05045, 0.1167, 0.08029, 0.08029, 0.1167, 0.05045, 0.1582, 0.02827, 0.2032, 0.01461, 0.25, 0.01, 0.2968, 0.01461, 0.3418, 0.02827, 0.3833, 0.05045, 0.4197, 0.08029, 0.4496, 0.1167, 0.4717, 0.1582, 0.4854, 0.2032, 0.49, 0.25, 0.4854, 0.2968, 0.4717, 0.3418, 0.4496, 0.3833, 0.4197, 0.4197, 0.3833, 0.4496, 0.3418, 0.4717, 0.1875, 0.5, 0.1562, 0.5, 0.1562, 0.5, 0.1875, 0.5, 0.4375, 0.5, 0.4062, 0.5, 0.4062, 0.5, 0.4375, 0.5, 0.6875, 0.5, 0.6562, 0.5, 0.6562, 0.5, 0.6875, 0.5, 0.9375, 0.5, 0.9062, 0.5, 0.9062, 0.5, 0.9375, 0.5, 0.09375, 0.5, 0.0625, 0.5, 0.0625, 0.5, 0.09375, 0.5, 0.3438, 0.5, 0.3125, 0.5, 0.3125, 0.5, 0.3438, 0.5, 0.5938, 0.5, 0.5625, 0.5, 0.5625, 0.5, 0.5938, 0.5, 1.0, 0.5, 0.9688, 0.5, 0.9688, 0.5, 1.0, 0.5, 0.8438, 0.5, 0.8125, 0.5, 0.8125, 0.5, 0.8438, 0.5, 0.25, 0.5, 0.2188, 0.5, 0.2188, 0.5, 0.25, 0.5, 0.5, 0.5, 0.4688, 0.5, 0.4688, 0.5, 0.5, 0.5, 0.75, 0.5, 0.7188, 0.5, 0.7188, 0.5, 0.75, 0.5, 0.1562, 0.5, 0.125, 0.5, 0.125, 0.5, 0.1562, 0.5, 0.4062, 0.5, 0.375, 0.5, 0.375, 0.5, 0.4062, 0.5, 0.6562, 0.5, 0.625, 0.5, 0.625, 0.5, 0.6562, 0.5, 0.9062, 0.5, 0.875, 0.5, 0.875, 0.5, 0.9062, 0.5, 0.0625, 0.5, 0.03125, 0.5, 0.03125, 0.5, 0.0625, 0.5, 0.3125, 0.5, 0.2812, 0.5, 0.2812, 0.5, 0.3125, 0.5, 0.5625, 0.5, 0.5312, 0.5, 0.5312, 0.5, 0.5625, 0.5, 0.8125, 0.5, 0.7812, 0.5, 0.7812, 0.5, 0.8125, 0.5, 0.2188, 0.5, 0.1875, 0.5, 0.1875, 0.5, 0.2188, 0.5, 0.4688, 0.5, 0.4375, 0.5, 0.4375, 0.5, 0.4688, 0.5, 0.7188, 0.5, 0.6875, 0.5, 0.6875, 0.5, 0.7188, 0.5, 0.9688, 0.5, 0.9375, 0.5, 0.9375, 0.5, 0.9688, 0.5, 0.125, 0.5, 0.09375, 0.5, 0.09375, 0.5, 0.125, 0.5, 0.375, 0.5, 0.3438, 0.5, 0.3438, 0.5, 0.375, 0.5, 0.625, 0.5, 0.5938, 0.5, 0.5938, 0.5, 0.625, 0.5, 0.03125, 0.5, 0.0, 0.5, 0.0, 0.5, 0.03125, 0.5, 0.875, 0.5, 0.8438, 0.5, 0.8438, 0.5, 0.875, 0.5, 0.2812, 0.5, 0.25, 0.5, 0.25, 0.5, 0.2812, 0.5, 0.5312, 0.5, 0.5, 0.5, 0.5, 0.5, 0.5312, 0.5, 0.7812, 0.5, 0.75, 0.5, 0.75, 0.5, 0.7812, 0.5, 0.0, 0.5, 0.9688, 0.5, 0.9375, 0.5, 0.9062, 0.5, 0.875, 0.5, 0.8438, 0.5, 0.8125, 0.5, 0.7812, 0.5, 0.75, 0.5, 0.7188, 0.5, 0.6875, 0.5, 0.6562, 0.5, 0.625, 0.5, 0.5938, 0.5, 0.5625, 0.5, 0.5312, 0.5, 0.5, 0.5, 0.4688, 0.5, 0.4375, 0.5, 0.4062, 0.5, 0.375, 0.5, 0.3438, 0.5, 0.3125, 0.5, 0.2812, 0.5, 0.25, 0.5, 0.2188, 0.5, 0.1875, 0.5, 0.1562, 0.5, 0.125, 0.5, 0.09375, 0.5, 0.0625, 0.5, 0.03125, 0.5, 0.0, 1.0, 0.03125, 1.0, 0.03125, 1.0, 0.0, 1.0, 1.0, 0.5, 1.0, 1.0, 0.9688, 1.0, 0.9688, 0.5, 0.9375, 1.0, 0.9688, 1.0, 0.9688, 1.0, 0.9375, 1.0, 0.9688, 0.5, 0.9688, 1.0, 0.9375, 1.0, 0.9375, 0.5, 0.6875, 1.0, 0.7188, 1.0, 0.7188, 1.0, 0.6875, 1.0, 0.9375, 0.5, 0.9375, 1.0, 0.9062, 1.0, 0.9062, 0.5, 0.4375, 1.0, 0.4688, 1.0, 0.4688, 1.0, 0.4375, 1.0, 0.9062, 0.5, 0.9062, 1.0, 0.875, 1.0, 0.875, 0.5, 0.1875, 1.0, 0.2188, 1.0, 0.2188, 1.0, 0.1875, 1.0, 0.875, 0.5, 0.875, 1.0, 0.8438, 1.0, 0.8438, 0.5, 0.7812, 1.0, 0.8125, 1.0, 0.8125, 1.0, 0.7812, 1.0, 0.8438, 0.5, 0.8438, 1.0, 0.8125, 1.0, 0.8125, 0.5, 0.5312, 1.0, 0.5625, 1.0, 0.5625, 1.0, 0.5312, 1.0, 0.8125, 0.5, 0.8125, 1.0, 0.7812, 1.0, 0.7812, 0.5, 0.2812, 1.0, 0.3125, 1.0, 0.3125, 1.0, 0.2812, 1.0, 0.7812, 0.5, 0.7812, 1.0, 0.75, 1.0, 0.75, 0.5, 0.03125, 1.0, 0.0625, 1.0, 0.0625, 1.0, 0.03125, 1.0, 0.75, 0.5, 0.75, 1.0, 0.7188, 1.0, 0.7188, 0.5, 0.875, 1.0, 0.9062, 1.0, 0.9062, 1.0, 0.875, 1.0, 0.7188, 0.5, 0.7188, 1.0, 0.6875, 1.0, 0.6875, 0.5, 0.625, 1.0, 0.6562, 1.0, 0.6562, 1.0, 0.625, 1.0, 0.6875, 0.5, 0.6875, 1.0, 0.6562, 1.0, 0.6562, 0.5, 0.375, 1.0, 0.4062, 1.0, 0.4062, 1.0, 0.375, 1.0, 0.6562, 0.5, 0.6562, 1.0, 0.625, 1.0, 0.625, 0.5, 0.125, 1.0, 0.1562, 1.0, 0.1562, 1.0, 0.125, 1.0, 0.625, 0.5, 0.625, 1.0, 0.5938, 1.0, 0.5938, 0.5, 0.7188, 1.0, 0.75, 1.0, 0.75, 1.0, 0.7188, 1.0, 0.5938, 0.5, 0.5938, 1.0, 0.5625, 1.0, 0.5625, 0.5, 0.4688, 1.0, 0.5, 1.0, 0.5, 1.0, 0.4688, 1.0, 0.5625, 0.5, 0.5625, 1.0, 0.5312, 1.0, 0.5312, 0.5, 0.2188, 1.0, 0.25, 1.0, 0.25, 1.0, 0.2188, 1.0, 0.5312, 0.5, 0.5312, 1.0, 0.5, 1.0, 0.5, 0.5, 0.9688, 1.0, 1.0, 1.0, 1.0, 1.0, 0.9688, 1.0, 0.5, 0.5, 0.5, 1.0, 0.4688, 1.0, 0.4688, 0.5, 0.8125, 1.0, 0.8438, 1.0, 0.8438, 1.0, 0.8125, 1.0, 0.4688, 0.5, 0.4688, 1.0, 0.4375, 1.0, 0.4375, 0.5, 0.5625, 1.0, 0.5938, 1.0, 0.5938, 1.0, 0.5625, 1.0, 0.4375, 0.5, 0.4375, 1.0, 0.4062, 1.0, 0.4062, 0.5, 0.3125, 1.0, 0.3438, 1.0, 0.3438, 1.0, 0.3125, 1.0, 0.4062, 0.5, 0.4062, 1.0, 0.375, 1.0, 0.375, 0.5, 0.0625, 1.0, 0.09375, 1.0, 0.09375, 1.0, 0.0625, 1.0, 0.375, 0.5, 0.375, 1.0, 0.3438, 1.0, 0.3438, 0.5, 0.9062, 1.0, 0.9375, 1.0, 0.9375, 1.0, 0.9062, 1.0, 0.3438, 0.5, 0.3438, 1.0, 0.3125, 1.0, 0.3125, 0.5, 0.6562, 1.0, 0.6875, 1.0, 0.6875, 1.0, 0.6562, 1.0, 0.3125, 0.5, 0.3125, 1.0, 0.2812, 1.0, 0.2812, 0.5, 0.4062, 1.0, 0.4375, 1.0, 0.4375, 1.0, 0.4062, 1.0, 0.2812, 0.5, 0.2812, 1.0, 0.25, 1.0, 0.25, 0.5, 0.1562, 1.0, 0.1875, 1.0, 0.1875, 1.0, 0.1562, 1.0, 0.25, 0.5, 0.25, 1.0, 0.2188, 1.0, 0.2188, 0.5, 0.75, 1.0, 0.7812, 1.0, 0.7812, 1.0, 0.75, 1.0, 0.2188, 0.5, 0.2188, 1.0, 0.1875, 1.0, 0.1875, 0.5, 0.5, 1.0, 0.5312, 1.0, 0.5312, 1.0, 0.5, 1.0, 0.1875, 0.5, 0.1875, 1.0, 0.1562, 1.0, 0.1562, 0.5, 0.25, 1.0, 0.2812, 1.0, 0.2812, 1.0, 0.25, 1.0, 0.1562, 0.5, 0.1562, 1.0, 0.125, 1.0, 0.125, 0.5, 0.8438, 1.0, 0.875, 1.0, 0.875, 1.0, 0.8438, 1.0, 0.125, 0.5, 0.125, 1.0, 0.09375, 1.0, 0.09375, 0.5, 0.5938, 1.0, 0.625, 1.0, 0.625, 1.0, 0.5938, 1.0, 0.09375, 0.5, 0.09375, 1.0, 0.0625, 1.0, 0.0625, 0.5, 0.09375, 1.0, 0.125, 1.0, 0.125, 1.0, 0.09375, 1.0, 0.3438, 1.0, 0.375, 1.0, 0.375, 1.0, 0.3438, 1.0, 0.0625, 0.5, 0.0625, 1.0, 0.03125, 1.0, 0.03125, 0.5, 0.03125, 0.5, 0.03125, 1.0, 0.0, 1.0, 0.0, 0.5, 0.2968, 0.4854, 0.25, 0.49, 0.2032, 0.4854, 0.1582, 0.4717, 0.1167, 0.4496, 0.08029, 0.4197, 0.05045, 0.3833, 0.02827, 0.3418, 0.01461, 0.2968, 0.01, 0.25, 0.01461, 0.2032, 0.02827, 0.1582, 0.05045, 0.1167, 0.08029, 0.08029, 0.1167, 0.05045, 0.1582, 0.02827, 0.2032, 0.01461, 0.25, 0.01, 0.2968, 0.01461, 0.3418, 0.02827, 0.3833, 0.05045, 0.4197, 0.08029, 0.4496, 0.1167, 0.4717, 0.1582, 0.4854, 0.2032, 0.49, 0.25, 0.4854, 0.2968, 0.4717, 0.3418, 0.4496, 0.3833, 0.4197, 0.4197, 0.3833, 0.4496, 0.3418, 0.4717, 0.1875, 0.5, 0.1562, 0.5, 0.1562, 0.5, 0.1875, 0.5, 0.4375, 0.5, 0.4062, 0.5, 0.4062, 0.5, 0.4375, 0.5, 0.6875, 0.5, 0.6562, 0.5, 0.6562, 0.5, 0.6875, 0.5, 0.9375, 0.5, 0.9062, 0.5, 0.9062, 0.5, 0.9375, 0.5, 0.09375, 0.5, 0.0625, 0.5, 0.0625, 0.5, 0.09375, 0.5, 0.3438, 0.5, 0.3125, 0.5, 0.3125, 0.5, 0.3438, 0.5, 0.5938, 0.5, 0.5625, 0.5, 0.5625, 0.5, 0.5938, 0.5, 1.0, 0.5, 0.9688, 0.5, 0.9688, 0.5, 1.0, 0.5, 0.8438, 0.5, 0.8125, 0.5, 0.8125, 0.5, 0.8438, 0.5, 0.25, 0.5, 0.2188, 0.5, 0.2188, 0.5, 0.25, 0.5, 0.5, 0.5, 0.4688, 0.5, 0.4688, 0.5, 0.5, 0.5, 0.75, 0.5, 0.7188, 0.5, 0.7188, 0.5, 0.75, 0.5, 0.1562, 0.5, 0.125, 0.5, 0.125, 0.5, 0.1562, 0.5, 0.4062, 0.5, 0.375, 0.5, 0.375, 0.5, 0.4062, 0.5, 0.6562, 0.5, 0.625, 0.5, 0.625, 0.5, 0.6562, 0.5, 0.9062, 0.5, 0.875, 0.5, 0.875, 0.5, 0.9062, 0.5, 0.0625, 0.5, 0.03125, 0.5, 0.03125, 0.5, 0.0625, 0.5, 0.3125, 0.5, 0.2812, 0.5, 0.2812, 0.5, 0.3125, 0.5, 0.5625, 0.5, 0.5312, 0.5, 0.5312, 0.5, 0.5625, 0.5, 0.8125, 0.5, 0.7812, 0.5, 0.7812, 0.5, 0.8125, 0.5, 0.2188, 0.5, 0.1875, 0.5, 0.1875, 0.5, 0.2188, 0.5, 0.4688, 0.5, 0.4375, 0.5, 0.4375, 0.5, 0.4688, 0.5, 0.7188, 0.5, 0.6875, 0.5, 0.6875, 0.5, 0.7188, 0.5, 0.9688, 0.5, 0.9375, 0.5, 0.9375, 0.5, 0.9688, 0.5, 0.125, 0.5, 0.09375, 0.5, 0.09375, 0.5, 0.125, 0.5, 0.375, 0.5, 0.3438, 0.5, 0.3438, 0.5, 0.375, 0.5, 0.625, 0.5, 0.5938, 0.5, 0.5938, 0.5, 0.625, 0.5, 0.03125, 0.5, 0.0, 0.5, 0.0, 0.5, 0.03125, 0.5, 0.875, 0.5, 0.8438, 0.5, 0.8438, 0.5, 0.875, 0.5, 0.2812, 0.5, 0.25, 0.5, 0.25, 0.5, 0.2812, 0.5, 0.5312, 0.5, 0.5, 0.5, 0.5, 0.5, 0.5312, 0.5, 0.7812, 0.5, 0.75, 0.5, 0.75, 0.5, 0.7812, 0.5, 0.0, 0.5, 0.9688, 0.5, 0.9375, 0.5, 0.9062, 0.5, 0.875, 0.5, 0.8438, 0.5, 0.8125, 0.5, 0.7812, 0.5, 0.75, 0.5, 0.7188, 0.5, 0.6875, 0.5, 0.6562, 0.5, 0.625, 0.5, 0.5938, 0.5, 0.5625, 0.5, 0.5312, 0.5, 0.5, 0.5, 0.4688, 0.5, 0.4375, 0.5, 0.4062, 0.5, 0.375, 0.5, 0.3438, 0.5, 0.3125, 0.5, 0.2812, 0.5, 0.25, 0.5, 0.2188, 0.5, 0.1875, 0.5, 0.1562, 0.5, 0.125, 0.5, 0.09375, 0.5, 0.0625, 0.5, 0.03125, 0.5, 0.0, 1.0, 0.03125, 1.0, 0.03125, 1.0, 0.0, 1.0, 1.0, 0.5, 1.0, 1.0, 0.9688, 1.0, 0.9688, 0.5, 0.9375, 1.0, 0.9688, 1.0, 0.9688, 1.0, 0.9375, 1.0, 0.9688, 0.5, 0.9688, 1.0, 0.9375, 1.0, 0.9375, 0.5, 0.6875, 1.0, 0.7188, 1.0, 0.7188, 1.0, 0.6875, 1.0, 0.9375, 0.5, 0.9375, 1.0, 0.9062, 1.0, 0.9062, 0.5, 0.4375, 1.0, 0.4688, 1.0, 0.4688, 1.0, 0.4375, 1.0, 0.9062, 0.5, 0.9062, 1.0, 0.875, 1.0, 0.875, 0.5, 0.1875, 1.0, 0.2188, 1.0, 0.2188, 1.0, 0.1875, 1.0, 0.875, 0.5, 0.875, 1.0, 0.8438, 1.0, 0.8438, 0.5, 0.7812, 1.0, 0.8125, 1.0, 0.8125, 1.0, 0.7812, 1.0, 0.8438, 0.5, 0.8438, 1.0, 0.8125, 1.0, 0.8125, 0.5, 0.5312, 1.0, 0.5625, 1.0, 0.5625, 1.0, 0.5312, 1.0, 0.8125, 0.5, 0.8125, 1.0, 0.7812, 1.0, 0.7812, 0.5, 0.2812, 1.0, 0.3125, 1.0, 0.3125, 1.0, 0.2812, 1.0, 0.7812, 0.5, 0.7812, 1.0, 0.75, 1.0, 0.75, 0.5, 0.03125, 1.0, 0.0625, 1.0, 0.0625, 1.0, 0.03125, 1.0, 0.75, 0.5, 0.75, 1.0, 0.7188, 1.0, 0.7188, 0.5, 0.875, 1.0, 0.9062, 1.0, 0.9062, 1.0, 0.875, 1.0, 0.7188, 0.5, 0.7188, 1.0, 0.6875, 1.0, 0.6875, 0.5, 0.625, 1.0, 0.6562, 1.0, 0.6562, 1.0, 0.625, 1.0, 0.6875, 0.5, 0.6875, 1.0, 0.6562, 1.0, 0.6562, 0.5, 0.375, 1.0, 0.4062, 1.0, 0.4062, 1.0, 0.375, 1.0, 0.6562, 0.5, 0.6562, 1.0, 0.625, 1.0, 0.625, 0.5, 0.125, 1.0, 0.1562, 1.0, 0.1562, 1.0, 0.125, 1.0, 0.625, 0.5, 0.625, 1.0, 0.5938, 1.0, 0.5938, 0.5, 0.7188, 1.0, 0.75, 1.0, 0.75, 1.0, 0.7188, 1.0, 0.5938, 0.5, 0.5938, 1.0, 0.5625, 1.0, 0.5625, 0.5, 0.4688, 1.0, 0.5, 1.0, 0.5, 1.0, 0.4688, 1.0, 0.5625, 0.5, 0.5625, 1.0, 0.5312, 1.0, 0.5312, 0.5, 0.2188, 1.0, 0.25, 1.0, 0.25, 1.0, 0.2188, 1.0, 0.5312, 0.5, 0.5312, 1.0, 0.5, 1.0, 0.5, 0.5, 0.9688, 1.0, 1.0, 1.0, 1.0, 1.0, 0.9688, 1.0, 0.5, 0.5, 0.5, 1.0, 0.4688, 1.0, 0.4688, 0.5, 0.8125, 1.0, 0.8438, 1.0, 0.8438, 1.0, 0.8125, 1.0, 0.4688, 0.5, 0.4688, 1.0, 0.4375, 1.0, 0.4375, 0.5, 0.5625, 1.0, 0.5938, 1.0, 0.5938, 1.0, 0.5625, 1.0, 0.4375, 0.5, 0.4375, 1.0, 0.4062, 1.0, 0.4062, 0.5, 0.3125, 1.0, 0.3438, 1.0, 0.3438, 1.0, 0.3125, 1.0, 0.4062, 0.5, 0.4062, 1.0, 0.375, 1.0, 0.375, 0.5, 0.0625, 1.0, 0.09375, 1.0, 0.09375, 1.0, 0.0625, 1.0, 0.375, 0.5, 0.375, 1.0, 0.3438, 1.0, 0.3438, 0.5, 0.9062, 1.0, 0.9375, 1.0, 0.9375, 1.0, 0.9062, 1.0, 0.3438, 0.5, 0.3438, 1.0, 0.3125, 1.0, 0.3125, 0.5, 0.6562, 1.0, 0.6875, 1.0, 0.6875, 1.0, 0.6562, 1.0, 0.3125, 0.5, 0.3125, 1.0, 0.2812, 1.0, 0.2812, 0.5, 0.4062, 1.0, 0.4375, 1.0, 0.4375, 1.0, 0.4062, 1.0, 0.2812, 0.5, 0.2812, 1.0, 0.25, 1.0, 0.25, 0.5, 0.1562, 1.0, 0.1875, 1.0, 0.1875, 1.0, 0.1562, 1.0, 0.25, 0.5, 0.25, 1.0, 0.2188, 1.0, 0.2188, 0.5, 0.75, 1.0, 0.7812, 1.0, 0.7812, 1.0, 0.75, 1.0, 0.2188, 0.5, 0.2188, 1.0, 0.1875, 1.0, 0.1875, 0.5, 0.5, 1.0, 0.5312, 1.0, 0.5312, 1.0, 0.5, 1.0, 0.1875, 0.5, 0.1875, 1.0, 0.1562, 1.0, 0.1562, 0.5, 0.25, 1.0, 0.2812, 1.0, 0.2812, 1.0, 0.25, 1.0, 0.1562, 0.5, 0.1562, 1.0, 0.125, 1.0, 0.125, 0.5, 0.8438, 1.0, 0.875, 1.0, 0.875, 1.0, 0.8438, 1.0, 0.125, 0.5, 0.125, 1.0, 0.09375, 1.0, 0.09375, 0.5, 0.5938, 1.0, 0.625, 1.0, 0.625, 1.0, 0.5938, 1.0, 0.09375, 0.5, 0.09375, 1.0, 0.0625, 1.0, 0.0625, 0.5, 0.09375, 1.0, 0.125, 1.0, 0.125, 1.0, 0.09375, 1.0, 0.3438, 1.0, 0.375, 1.0, 0.375, 1.0, 0.3438, 1.0, 0.0625, 0.5, 0.0625, 1.0, 0.03125, 1.0, 0.03125, 0.5, 0.03125, 0.5, 0.03125, 1.0, 0.0, 1.0, 0.0, 0.5, 0.2968, 0.4854, 0.25, 0.49, 0.2032, 0.4854, 0.1582, 0.4717, 0.1167, 0.4496, 0.08029, 0.4197, 0.05045, 0.3833, 0.02827, 0.3418, 0.01461, 0.2968, 0.01, 0.25, 0.01461, 0.2032, 0.02827, 0.1582, 0.05045, 0.1167, 0.08029, 0.08029, 0.1167, 0.05045, 0.1582, 0.02827, 0.2032, 0.01461, 0.25, 0.01, 0.2968, 0.01461, 0.3418, 0.02827, 0.3833, 0.05045, 0.4197, 0.08029, 0.4496, 0.1167, 0.4717, 0.1582, 0.4854, 0.2032, 0.49, 0.25, 0.4854, 0.2968, 0.4717, 0.3418, 0.4496, 0.3833, 0.4197, 0.4197, 0.3833, 0.4496, 0.3418, 0.4717, 0.1875, 0.5, 0.1562, 0.5, 0.1562, 0.5, 0.1875, 0.5, 0.4375, 0.5, 0.4062, 0.5, 0.4062, 0.5, 0.4375, 0.5, 0.6875, 0.5, 0.6562, 0.5, 0.6562, 0.5, 0.6875, 0.5, 0.9375, 0.5, 0.9062, 0.5, 0.9062, 0.5, 0.9375, 0.5, 0.09375, 0.5, 0.0625, 0.5, 0.0625, 0.5, 0.09375, 0.5, 0.3438, 0.5, 0.3125, 0.5, 0.3125, 0.5, 0.3438, 0.5, 0.5938, 0.5, 0.5625, 0.5, 0.5625, 0.5, 0.5938, 0.5, 1.0, 0.5, 0.9688, 0.5, 0.9688, 0.5, 1.0, 0.5, 0.8438, 0.5, 0.8125, 0.5, 0.8125, 0.5, 0.8438, 0.5, 0.25, 0.5, 0.2188, 0.5, 0.2188, 0.5, 0.25, 0.5, 0.5, 0.5, 0.4688, 0.5, 0.4688, 0.5, 0.5, 0.5, 0.75, 0.5, 0.7188, 0.5, 0.7188, 0.5, 0.75, 0.5, 0.1562, 0.5, 0.125, 0.5, 0.125, 0.5, 0.1562, 0.5, 0.4062, 0.5, 0.375, 0.5, 0.375, 0.5, 0.4062, 0.5, 0.6562, 0.5, 0.625, 0.5, 0.625, 0.5, 0.6562, 0.5, 0.9062, 0.5, 0.875, 0.5, 0.875, 0.5, 0.9062, 0.5, 0.0625, 0.5, 0.03125, 0.5, 0.03125, 0.5, 0.0625, 0.5, 0.3125, 0.5, 0.2812, 0.5, 0.2812, 0.5, 0.3125, 0.5, 0.5625, 0.5, 0.5312, 0.5, 0.5312, 0.5, 0.5625, 0.5, 0.8125, 0.5, 0.7812, 0.5, 0.7812, 0.5, 0.8125, 0.5, 0.2188, 0.5, 0.1875, 0.5, 0.1875, 0.5, 0.2188, 0.5, 0.4688, 0.5, 0.4375, 0.5, 0.4375, 0.5, 0.4688, 0.5, 0.7188, 0.5, 0.6875, 0.5, 0.6875, 0.5, 0.7188, 0.5, 0.9688, 0.5, 0.9375, 0.5, 0.9375, 0.5, 0.9688, 0.5, 0.125, 0.5, 0.09375, 0.5, 0.09375, 0.5, 0.125, 0.5, 0.375, 0.5, 0.3438, 0.5, 0.3438, 0.5, 0.375, 0.5, 0.625, 0.5, 0.5938, 0.5, 0.5938, 0.5, 0.625, 0.5, 0.03125, 0.5, 0.0, 0.5, 0.0, 0.5, 0.03125, 0.5, 0.875, 0.5, 0.8438, 0.5, 0.8438, 0.5, 0.875, 0.5, 0.2812, 0.5, 0.25, 0.5, 0.25, 0.5, 0.2812, 0.5, 0.5312, 0.5, 0.5, 0.5, 0.5, 0.5, 0.5312, 0.5, 0.7812, 0.5, 0.75, 0.5, 0.75, 0.5, 0.7812, 0.5, 0.0, 0.5, 0.9688, 0.5, 0.9375, 0.5, 0.9062, 0.5, 0.875, 0.5, 0.8438, 0.5, 0.8125, 0.5, 0.7812, 0.5, 0.75, 0.5, 0.7188, 0.5, 0.6875, 0.5, 0.6562, 0.5, 0.625, 0.5, 0.5938, 0.5, 0.5625, 0.5, 0.5312, 0.5, 0.5, 0.5, 0.4688, 0.5, 0.4375, 0.5, 0.4062, 0.5, 0.375, 0.5, 0.3438, 0.5, 0.3125, 0.5, 0.2812, 0.5, 0.25, 0.5, 0.2188, 0.5, 0.1875, 0.5, 0.1562, 0.5, 0.125, 0.5, 0.09375, 0.5, 0.0625, 0.5, 0.03125, 0.5])
me_plane_006.materials.append(mat_material_003)
me_plane_006.materials.append(mat_material_001)
me_plane_006.materials.append(mat_material_002)
me_plane_006.update()
me_plane_002 = bpy.data.meshes.new('Plane.002')
me_plane_002.from_pydata([(0.006269, 0.7046, 0.2404), (0.1425, 0.6912, 0.2404), (0.006269, 0.7821, -0.05162), (0.006269, 0.7821, 0.1427), (0.1576, 0.7672, -0.05162), (0.1576, 0.7672, 0.1427), (0.3032, 0.723, -0.05162), (0.3032, 0.723, 0.1427), (0.4373, 0.6513, -0.05162), (0.4373, 0.6513, 0.1427), (0.5548, 0.5548, -0.05162), (0.5548, 0.5548, 0.1427), (0.6513, 0.4373, -0.05162), (0.6513, 0.4373, 0.1427), (0.723, 0.3032, -0.05162), (0.723, 0.3032, 0.1427), (0.7672, 0.1576, -0.05162), (0.7672, 0.1576, 0.1427), (0.7821, 0.006269, -0.05162), (0.7821, 0.006269, 0.1427), (0.7672, -0.1451, -0.05162), (0.7672, -0.1451, 0.1427), (0.723, -0.2906, -0.05162), (0.723, -0.2906, 0.1427), (0.6513, -0.4247, -0.05162), (0.6513, -0.4247, 0.1427), (0.5548, -0.5423, -0.05162), (0.5548, -0.5423, 0.1427), (0.4373, -0.6388, -0.05162), (0.4373, -0.6388, 0.1427), (0.3032, -0.7105, -0.05162), (0.3032, -0.7105, 0.1427), (0.1576, -0.7546, -0.05162), (0.1576, -0.7546, 0.1427), (0.006269, -0.7695, -0.05162), (0.006269, -0.7695, 0.1427), (-0.1451, -0.7546, -0.05162), (-0.1451, -0.7546, 0.1427), (-0.2906, -0.7105, -0.05162), (-0.2906, -0.7105, 0.1427), (-0.4247, -0.6388, -0.05162), (-0.4247, -0.6388, 0.1427), (-0.5423, -0.5423, -0.05162), (-0.5423, -0.5423, 0.1427), (-0.6388, -0.4247, -0.05162), (-0.6388, -0.4247, 0.1427), (-0.7105, -0.2906, -0.05162), (-0.7105, -0.2906, 0.1427), (-0.7546, -0.1451, -0.05162), (-0.7546, -0.1451, 0.1427), (-0.7695, 0.006269, -0.05162), (-0.7695, 0.006269, 0.1427), (-0.7546, 0.1576, -0.05162), (-0.7546, 0.1576, 0.1427), (-0.7105, 0.3032, -0.05162), (-0.7105, 0.3032, 0.1427), (-0.6388, 0.4373, -0.05162), (-0.6388, 0.4373, 0.1427), (-0.5423, 0.5548, -0.05162), (-0.5423, 0.5548, 0.1427), (-0.4247, 0.6513, -0.05162), (-0.4247, 0.6513, 0.1427), (-0.2906, 0.723, -0.05162), (-0.2906, 0.723, 0.1427), (-0.1451, 0.7672, -0.05162), (-0.1451, 0.7672, 0.1427), (0.2735, 0.6515, 0.2404), (0.3943, 0.5869, 0.2404), (0.5001, 0.5001, 0.2404), (0.5869, 0.3943, 0.2404), (0.6515, 0.2735, 0.2404), (0.6912, 0.1425, 0.2404), (0.7046, 0.006269, 0.2404), (0.6912, -0.13, 0.2404), (0.6515, -0.261, 0.2404), (0.5869, -0.3817, 0.2404), (0.5001, -0.4875, 0.2404), (0.3943, -0.5744, 0.2404), (0.2735, -0.6389, 0.2404), (0.1425, -0.6787, 0.2404), (0.006269, -0.6921, 0.2404), (-0.13, -0.6787, 0.2404), (-0.261, -0.6389, 0.2404), (-0.3817, -0.5744, 0.2404), (-0.4875, -0.4875, 0.2404), (-0.5744, -0.3817, 0.2404), (-0.6389, -0.261, 0.2404), (-0.6787, -0.13, 0.2404), (-0.6921, 0.006269, 0.2404), (-0.6787, 0.1425, 0.2404), (-0.6389, 0.2735, 0.2404), (-0.5744, 0.3943, 0.2404), (-0.4875, 0.5001, 0.2404), (-0.3817, 0.5869, 0.2404), (-0.261, 0.6515, 0.2404), (-0.13, 0.6912, 0.2404), (0.006269, 0.719, -0.1457), (0.1453, 0.7053, -0.1457), (0.279, 0.6647, -0.1457), (0.4022, 0.5989, -0.1457), (0.5102, 0.5102, -0.1457), (0.5989, 0.4022, -0.1457), (0.6647, 0.279, -0.1457), (0.7053, 0.1453, -0.1457), (0.719, 0.006269, -0.1457), (0.7053, -0.1328, -0.1457), (0.6647, -0.2665, -0.1457), (0.5989, -0.3897, -0.1457), (0.5102, -0.4977, -0.1457), (0.4022, -0.5863, -0.1457), (0.279, -0.6522, -0.1457), (0.1453, -0.6927, -0.1457), (0.006269, -0.7064, -0.1457), (-0.1328, -0.6927, -0.1457), (-0.2665, -0.6522, -0.1457), (-0.3897, -0.5863, -0.1457), (-0.4977, -0.4977, -0.1457), (-0.5863, -0.3897, -0.1457), (-0.6522, -0.2665, -0.1457), (-0.6927, -0.1328, -0.1457), (-0.7064, 0.006269, -0.1457), (-0.6927, 0.1453, -0.1457), (-0.6522, 0.279, -0.1457), (-0.5863, 0.4022, -0.1457), (-0.4977, 0.5102, -0.1457), (-0.3897, 0.5989, -0.1457), (-0.2665, 0.6647, -0.1457), (-0.1328, 0.7053, -0.1457), (-0.3103, 0.4363, -0.157), (-0.1967, 0.3599, -0.1604), (-0.1626, 0.6748, -0.2691), (-0.2472, 0.5437, -0.1532), (-0.03637, 0.5901, -0.2729), (-0.121, 0.4589, -0.157), (0.07705, 0.4926, -0.3004), (-0.007533, 0.3614, -0.1846), (0.1733, 0.3861, -0.3506), (0.08874, 0.2549, -0.2348), (0.2488, 0.2747, -0.4216), (0.1642, 0.1436, -0.3058), (0.3004, 0.1627, -0.5106), (0.2159, 0.03161, -0.3948), (0.3264, 0.05445, -0.6142), (0.2418, -0.07667, -0.4984), (0.3256, -0.04596, -0.7284), (0.241, -0.1771, -0.6126), (0.2982, -0.1347, -0.8489), (0.2136, -0.2658, -0.733), (0.245, -0.2082, -0.9709), (0.1605, -0.3394, -0.8551), (0.1683, -0.2639, -1.09), (0.08375, -0.395, -0.974), (0.07097, -0.2994, -1.201), (-0.01361, -0.4305, -1.085), (-0.0433, -0.3135, -1.301), (-0.1279, -0.4446, -1.185), (-0.1701, -0.3055, -1.384), (-0.2547, -0.4367, -1.268), (-0.3045, -0.2759, -1.449), (-0.3891, -0.407, -1.333), (-0.4415, -0.2258, -1.492), (-0.526, -0.3569, -1.376), (-0.5756, -0.157, -1.512), (-0.6602, -0.2881, -1.396), (-0.7018, -0.07218, -1.508), (-0.7864, -0.2033, -1.392), (-0.8152, 0.02533, -1.481), (-0.8998, -0.1058, -1.365), (-0.9115, 0.1318, -1.43), (-0.9961, 0.0006874, -1.315), (-0.9869, 0.2432, -1.359), (-1.072, 0.1121, -1.244), (-1.039, 0.3551, -1.27), (-1.123, 0.224, -1.155), (-1.065, 0.4634, -1.167), (-1.149, 0.3323, -1.051), (-1.064, 0.5638, -1.053), (-1.148, 0.4327, -0.9368), (-1.036, 0.6525, -0.9322), (-1.121, 0.5214, -0.8164), (-0.9832, 0.7261, -0.8102), (-1.068, 0.595, -0.6943), (-0.9065, 0.7817, -0.6912), (-0.9911, 0.6506, -0.5754), (-0.8092, 0.8173, -0.5799), (-0.8937, 0.6861, -0.4641), (-0.6949, 0.8313, -0.4806), (-0.7795, 0.7002, -0.3647), (-0.5681, 0.8234, -0.3969), (-0.6527, 0.6923, -0.2811), (-0.4336, 0.7938, -0.3323), (-0.5182, 0.6627, -0.2165), (-0.2967, 0.7436, -0.2891), (-0.3813, 0.6125, -0.1733), (-0.09461, 0.2722, -0.1852), (-0.007944, 0.1763, -0.2304), (0.05995, 0.07608, -0.2943), (0.1065, -0.02472, -0.3745), (0.1298, -0.1222, -0.4677), (0.1292, -0.2126, -0.5705), (0.1044, -0.2924, -0.6789), (0.05662, -0.3586, -0.7888), (-0.01243, -0.4087, -0.8959), (-0.1001, -0.4407, -0.9961), (-0.2029, -0.4534, -1.086), (-0.3171, -0.4462, -1.161), (-0.4381, -0.4196, -1.219), (-0.5613, -0.3744, -1.258), (-0.6821, -0.3125, -1.276), (-0.7957, -0.2362, -1.272), (-0.8978, -0.1484, -1.248), (-0.9845, -0.05255, -1.202), (-1.052, 0.0477, -1.139), (-1.099, 0.1485, -1.058), (-1.122, 0.246, -0.9652), (-1.122, 0.3363, -0.8624), (-1.097, 0.4162, -0.754), (-1.049, 0.4824, -0.6441), (-0.98, 0.5325, -0.537), (-0.8923, 0.5645, -0.4368), (-0.7895, 0.5771, -0.3474), (-0.6753, 0.57, -0.2721), (-0.5543, 0.5433, -0.2139), (-0.4311, 0.4982, -0.1751), (-0.1384, 0.7045, -0.3757), (-0.0225, 0.6266, -0.3792), (0.0817, 0.537, -0.4045), (0.1701, 0.4392, -0.4506), (0.2394, 0.3369, -0.5158), (0.2869, 0.234, -0.5976), (0.3108, 0.1346, -0.6928), (0.3101, 0.04231, -0.7977), (0.2848, -0.03917, -0.9083), (0.236, -0.1068, -1.02), (0.1656, -0.1579, -1.13), (0.07611, -0.1905, -1.232), (-0.02886, -0.2034, -1.323), (-0.1453, -0.1961, -1.4), (-0.2689, -0.1689, -1.459), (-0.3946, -0.1229, -1.499), (-0.5179, -0.05965, -1.518), (-0.6338, 0.01823, -1.514), (-0.738, 0.1078, -1.489), (-0.8264, 0.2056, -1.443), (-0.8957, 0.3079, -1.377), (-0.9432, 0.4108, -1.296), (-0.9671, 0.5103, -1.2), (-0.9663, 0.6025, -1.096), (-0.9411, 0.684, -0.9849), (-0.8923, 0.7516, -0.8728), (-0.8219, 0.8027, -0.7635), (-0.7324, 0.8353, -0.6613), (-0.6274, 0.8482, -0.57), (-0.511, 0.841, -0.4932), (-0.3874, 0.8138, -0.4338), (-0.2617, 0.7677, -0.3941), (0.654, -0.656, -0.274), (0.7458, -0.7132, -0.3579), (0.7515, -0.3787, -0.344), (0.7203, -0.5514, -0.2603), (0.8535, -0.4423, -0.4372), (0.8224, -0.6149, -0.3535), (0.932, -0.5102, -0.5483), (0.9009, -0.6829, -0.4646), (0.9841, -0.58, -0.6729), (0.953, -0.7527, -0.5893), (1.008, -0.649, -0.8064), (0.9766, -0.8216, -0.7228), (1.002, -0.7144, -0.9436), (0.9709, -0.887, -0.8599), (0.9671, -0.7738, -1.079), (0.936, -0.9464, -0.9955), (0.9044, -0.8249, -1.208), (0.8733, -0.9975, -1.124), (0.8163, -0.8657, -1.325), (0.7852, -1.038, -1.241), (0.7061, -0.8947, -1.426), (0.675, -1.067, -1.342), (0.5782, -0.9107, -1.506), (0.5471, -1.083, -1.423), (0.4374, -0.9132, -1.564), (0.4063, -1.086, -1.48), (0.2892, -0.902, -1.596), (0.2581, -1.075, -1.512), (0.1391, -0.8776, -1.601), (0.108, -1.05, -1.518), (-0.006865, -0.8409, -1.58), (-0.03797, -1.013, -1.496), (-0.1433, -0.7932, -1.532), (-0.1744, -0.9659, -1.449), (-0.2648, -0.7366, -1.461), (-0.2959, -0.9092, -1.377), (-0.3668, -0.673, -1.367), (-0.3979, -0.8457, -1.284), (-0.4454, -0.6051, -1.256), (-0.4765, -0.7777, -1.173), (-0.4975, -0.5353, -1.132), (-0.5286, -0.7079, -1.048), (-0.5211, -0.4663, -0.9981), (-0.5522, -0.639, -0.9145), (-0.5154, -0.4009, -0.8609), (-0.5465, -0.5735, -0.7773), (-0.4805, -0.3415, -0.7253), (-0.5116, -0.5141, -0.6417), (-0.4177, -0.2904, -0.5966), (-0.4488, -0.463, -0.5129), (-0.3296, -0.2496, -0.4795), (-0.3607, -0.4222, -0.3959), (-0.2195, -0.2206, -0.3787), (-0.2506, -0.3932, -0.2951), (-0.09155, -0.2046, -0.2981), (-0.1227, -0.3772, -0.2144), (0.04924, -0.2021, -0.2406), (0.01813, -0.3747, -0.157), (0.1975, -0.2133, -0.2086), (0.1664, -0.3859, -0.1249), (0.3475, -0.2377, -0.2032), (0.3164, -0.4104, -0.1196), (0.4935, -0.2744, -0.2247), (0.4624, -0.4471, -0.1411), (0.6299, -0.3221, -0.2722), (0.5988, -0.4947, -0.1886), (0.8165, -0.7744, -0.4579), (0.8634, -0.8372, -0.5701), (0.8847, -0.8993, -0.6903), (0.8795, -0.9582, -0.8138), (0.8481, -1.012, -0.9358), (0.7916, -1.058, -1.052), (0.7123, -1.094, -1.157), (0.6132, -1.12, -1.248), (0.498, -1.135, -1.32), (0.3713, -1.137, -1.372), (0.2378, -1.127, -1.401), (0.1028, -1.105, -1.406), (-0.02864, -1.072, -1.386), (-0.1514, -1.029, -1.344), (-0.2608, -0.9782, -1.279), (-0.3526, -0.921, -1.195), (-0.4234, -0.8598, -1.095), (-0.4703, -0.7969, -0.983), (-0.4915, -0.7349, -0.8628), (-0.4864, -0.676, -0.7393), (-0.4549, -0.6225, -0.6173), (-0.3985, -0.5765, -0.5014), (-0.3192, -0.5398, -0.396), (-0.22, -0.5137, -0.3053), (-0.1049, -0.4993, -0.2327), (0.02187, -0.497, -0.181), (0.1553, -0.5071, -0.1521), (0.2904, -0.5291, -0.1473), (0.4218, -0.5622, -0.1667), (0.5446, -0.605, -0.2094), (0.7252, -0.3097, -0.4299), (0.8189, -0.3681, -0.5155), (0.8911, -0.4305, -0.6175), (0.9389, -0.4946, -0.7321), (0.9606, -0.558, -0.8547), (0.9553, -0.6181, -0.9807), (0.9233, -0.6726, -1.105), (0.8657, -0.7196, -1.224), (0.7847, -0.7571, -1.331), (0.6835, -0.7837, -1.424), (0.566, -0.7984, -1.498), (0.4367, -0.8007, -1.551), (0.3005, -0.7904, -1.58), (0.1627, -0.768, -1.585), (0.02855, -0.7342, -1.565), (-0.09675, -0.6905, -1.522), (-0.2084, -0.6385, -1.456), (-0.3021, -0.5801, -1.37), (-0.3743, -0.5176, -1.268), (-0.4222, -0.4535, -1.153), (-0.4439, -0.3902, -1.031), (-0.4386, -0.3301, -0.9048), (-0.4065, -0.2755, -0.7802), (-0.3489, -0.2286, -0.6619), (-0.2679, -0.1911, -0.5544), (-0.1668, -0.1644, -0.4618), (-0.04925, -0.1497, -0.3877), (0.08009, -0.1475, -0.3349), (0.2163, -0.1577, -0.3055), (0.3541, -0.1802, -0.3006), (0.4882, -0.2139, -0.3203), (0.6135, -0.2577, -0.364)], [], [(3, 65, 95, 0), (2, 3, 5, 4), (7, 5, 1, 66), (4, 5, 7, 6), (23, 21, 73, 74), (6, 7, 9, 8), (39, 37, 81, 82), (8, 9, 11, 10), (55, 53, 89, 90), (10, 11, 13, 12), (17, 15, 70, 71), (12, 13, 15, 14), (33, 31, 78, 79), (14, 15, 17, 16), (49, 47, 86, 87), (16, 17, 19, 18), (65, 63, 94, 95), (18, 19, 21, 20), (11, 9, 67, 68), (20, 21, 23, 22), (27, 25, 75, 76), (22, 23, 25, 24), (43, 41, 83, 84), (24, 25, 27, 26), (59, 57, 91, 92), (26, 27, 29, 28), (21, 19, 72, 73), (28, 29, 31, 30), (37, 35, 80, 81), (30, 31, 33, 32), (53, 51, 88, 89), (32, 33, 35, 34), (5, 3, 0, 1), (34, 35, 37, 36), (15, 13, 69, 70), (36, 37, 39, 38), (31, 29, 77, 78), (38, 39, 41, 40), (47, 45, 85, 86), (40, 41, 43, 42), (63, 61, 93, 94), (42, 43, 45, 44), (9, 7, 66, 67), (44, 45, 47, 46), (25, 23, 74, 75), (46, 47, 49, 48), (41, 39, 82, 83), (48, 49, 51, 50), (57, 55, 90, 91), (50, 51, 53, 52), (19, 17, 71, 72), (52, 53, 55, 54), (35, 33, 79, 80), (54, 55, 57, 56), (51, 49, 87, 88), (56, 57, 59, 58), (13, 11, 68, 69), (58, 59, 61, 60), (29, 27, 76, 77), (60, 61, 63, 62), (61, 59, 92, 93), (45, 43, 84, 85), (62, 63, 65, 64), (64, 65, 3, 2), (1, 0, 95, 94, 93, 92, 91, 90, 89, 88, 87, 86, 85, 84, 83, 82, 81, 80, 79, 78, 77, 76, 75, 74, 73, 72, 71, 70, 69, 68, 67, 66), (54, 56, 123, 122), (38, 40, 115, 114), (22, 24, 107, 106), (6, 8, 99, 98), (60, 62, 126, 125), (44, 46, 118, 117), (28, 30, 110, 109), (2, 4, 97, 96), (12, 14, 102, 101), (50, 52, 121, 120), (34, 36, 113, 112), (18, 20, 105, 104), (56, 58, 124, 123), (40, 42, 116, 115), (24, 26, 108, 107), (8, 10, 100, 99), (62, 64, 127, 126), (46, 48, 119, 118), (30, 32, 111, 110), (14, 16, 103, 102), (52, 54, 122, 121), (36, 38, 114, 113), (20, 22, 106, 105), (4, 6, 98, 97), (58, 60, 125, 124), (42, 44, 117, 116), (26, 28, 109, 108), (64, 2, 96, 127), (10, 12, 101, 100), (48, 50, 120, 119), (32, 34, 112, 111), (16, 18, 104, 103), (96, 97, 98, 99, 100, 101, 102, 103, 104, 105, 106, 107, 108, 109, 110, 111, 112, 113, 114, 115, 116, 117, 118, 119, 120, 121, 122, 123, 124, 125, 126, 127), (131, 193, 223, 128), (130, 131, 133, 132), (135, 133, 129, 194), (132, 133, 135, 134), (151, 149, 201, 202), (134, 135, 137, 136), (167, 165, 209, 210), (136, 137, 139, 138), (183, 181, 217, 218), (138, 139, 141, 140), (145, 143, 198, 199), (140, 141, 143, 142), (161, 159, 206, 207), (142, 143, 145, 144), (177, 175, 214, 215), (144, 145, 147, 146), (193, 191, 222, 223), (146, 147, 149, 148), (139, 137, 195, 196), (148, 149, 151, 150), (155, 153, 203, 204), (150, 151, 153, 152), (171, 169, 211, 212), (152, 153, 155, 154), (187, 185, 219, 220), (154, 155, 157, 156), (149, 147, 200, 201), (156, 157, 159, 158), (165, 163, 208, 209), (158, 159, 161, 160), (181, 179, 216, 217), (160, 161, 163, 162), (133, 131, 128, 129), (162, 163, 165, 164), (143, 141, 197, 198), (164, 165, 167, 166), (159, 157, 205, 206), (166, 167, 169, 168), (175, 173, 213, 214), (168, 169, 171, 170), (191, 189, 221, 222), (170, 171, 173, 172), (137, 135, 194, 195), (172, 173, 175, 174), (153, 151, 202, 203), (174, 175, 177, 176), (169, 167, 210, 211), (176, 177, 179, 178), (185, 183, 218, 219), (178, 179, 181, 180), (147, 145, 199, 200), (180, 181, 183, 182), (163, 161, 207, 208), (182, 183, 185, 184), (179, 177, 215, 216), (184, 185, 187, 186), (141, 139, 196, 197), (186, 187, 189, 188), (157, 155, 204, 205), (188, 189, 191, 190), (189, 187, 220, 221), (173, 171, 212, 213), (190, 191, 193, 192), (192, 193, 131, 130), (129, 128, 223, 222, 221, 220, 219, 218, 217, 216, 215, 214, 213, 212, 211, 210, 209, 208, 207, 206, 205, 204, 203, 202, 201, 200, 199, 198, 197, 196, 195, 194), (182, 184, 251, 250), (166, 168, 243, 242), (150, 152, 235, 234), (134, 136, 227, 226), (188, 190, 254, 253), (172, 174, 246, 245), (156, 158, 238, 237), (130, 132, 225, 224), (140, 142, 230, 229), (178, 180, 249, 248), (162, 164, 241, 240), (146, 148, 233, 232), (184, 186, 252, 251), (168, 170, 244, 243), (152, 154, 236, 235), (136, 138, 228, 227), (190, 192, 255, 254), (174, 176, 247, 246), (158, 160, 239, 238), (142, 144, 231, 230), (180, 182, 250, 249), (164, 166, 242, 241), (148, 150, 234, 233), (132, 134, 226, 225), (186, 188, 253, 252), (170, 172, 245, 244), (154, 156, 237, 236), (192, 130, 224, 255), (138, 140, 229, 228), (176, 178, 248, 247), (160, 162, 240, 239), (144, 146, 232, 231), (224, 225, 226, 227, 228, 229, 230, 231, 232, 233, 234, 235, 236, 237, 238, 239, 240, 241, 242, 243, 244, 245, 246, 247, 248, 249, 250, 251, 252, 253, 254, 255), (259, 321, 351, 256), (258, 259, 261, 260), (263, 261, 257, 322), (260, 261, 263, 262), (279, 277, 329, 330), (262, 263, 265, 264), (295, 293, 337, 338), (264, 265, 267, 266), (311, 309, 345, 346), (266, 267, 269, 268), (273, 271, 326, 327), (268, 269, 271, 270), (289, 287, 334, 335), (270, 271, 273, 272), (305, 303, 342, 343), (272, 273, 275, 274), (321, 319, 350, 351), (274, 275, 277, 276), (267, 265, 323, 324), (276, 277, 279, 278), (283, 281, 331, 332), (278, 279, 281, 280), (299, 297, 339, 340), (280, 281, 283, 282), (315, 313, 347, 348), (282, 283, 285, 284), (277, 275, 328, 329), (284, 285, 287, 286), (293, 291, 336, 337), (286, 287, 289, 288), (309, 307, 344, 345), (288, 289, 291, 290), (261, 259, 256, 257), (290, 291, 293, 292), (271, 269, 325, 326), (292, 293, 295, 294), (287, 285, 333, 334), (294, 295, 297, 296), (303, 301, 341, 342), (296, 297, 299, 298), (319, 317, 349, 350), (298, 299, 301, 300), (265, 263, 322, 323), (300, 301, 303, 302), (281, 279, 330, 331), (302, 303, 305, 304), (297, 295, 338, 339), (304, 305, 307, 306), (313, 311, 346, 347), (306, 307, 309, 308), (275, 273, 327, 328), (308, 309, 311, 310), (291, 289, 335, 336), (310, 311, 313, 312), (307, 305, 343, 344), (312, 313, 315, 314), (269, 267, 324, 325), (314, 315, 317, 316), (285, 283, 332, 333), (316, 317, 319, 318), (317, 315, 348, 349), (301, 299, 340, 341), (318, 319, 321, 320), (320, 321, 259, 258), (257, 256, 351, 350, 349, 348, 347, 346, 345, 344, 343, 342, 341, 340, 339, 338, 337, 336, 335, 334, 333, 332, 331, 330, 329, 328, 327, 326, 325, 324, 323, 322), (310, 312, 379, 378), (294, 296, 371, 370), (278, 280, 363, 362), (262, 264, 355, 354), (316, 318, 382, 381), (300, 302, 374, 373), (284, 286, 366, 365), (258, 260, 353, 352), (268, 270, 358, 357), (306, 308, 377, 376), (290, 292, 369, 368), (274, 276, 361, 360), (312, 314, 380, 379), (296, 298, 372, 371), (280, 282, 364, 363), (264, 266, 356, 355), (318, 320, 383, 382), (302, 304, 375, 374), (286, 288, 367, 366), (270, 272, 359, 358), (308, 310, 378, 377), (292, 294, 370, 369), (276, 278, 362, 361), (260, 262, 354, 353), (314, 316, 381, 380), (298, 300, 373, 372), (282, 284, 365, 364), (320, 258, 352, 383), (266, 268, 357, 356), (304, 306, 376, 375), (288, 290, 368, 367), (272, 274, 360, 359), (352, 353, 354, 355, 356, 357, 358, 359, 360, 361, 362, 363, 364, 365, 366, 367, 368, 369, 370, 371, 372, 373, 374, 375, 376, 377, 378, 379, 380, 381, 382, 383)])
me_plane_002.polygons.foreach_set('use_smooth', [True] * 294)
me_plane_002.polygons.foreach_set('material_index', [0, 0, 0, 0, 0, 0, 0, 0, 0, 0, 0, 0, 0, 0, 0, 0, 0, 0, 0, 0, 0, 0, 0, 0, 0, 0, 0, 0, 0, 0, 0, 0, 0, 0, 0, 0, 0, 0, 0, 0, 0, 0, 0, 0, 0, 0, 0, 0, 0, 0, 0, 0, 0, 0, 0, 0, 0, 0, 0, 0, 0, 0, 0, 0, 0, 0, 0, 0, 0, 0, 0, 0, 0, 0, 0, 0, 0, 0, 0, 0, 0, 0, 0, 0, 0, 0, 0, 0, 0, 0, 0, 0, 0, 0, 0, 0, 0, 0, 1, 1, 1, 1, 1, 1, 1, 1, 1, 1, 1, 1, 1, 1, 1, 1, 1, 1, 1, 1, 1, 1, 1, 1, 1, 1, 1, 1, 1, 1, 1, 1, 1, 1, 1, 1, 1, 1, 1, 1, 1, 1, 1, 1, 1, 1, 1, 1, 1, 1, 1, 1, 1, 1, 1, 1, 1, 1, 1, 1, 1, 1, 1, 1, 1, 1, 1, 1, 1, 1, 1, 1, 1, 1, 1, 1, 1, 1, 1, 1, 1, 1, 1, 1, 1, 1, 1, 1, 1, 1, 1, 1, 1, 1, 1, 1, 1, 1, 2, 2, 2, 2, 2, 2, 2, 2, 2, 2, 2, 2, 2, 2, 2, 2, 2, 2, 2, 2, 2, 2, 2, 2, 2, 2, 2, 2, 2, 2, 2, 2, 2, 2, 2, 2, 2, 2, 2, 2, 2, 2, 2, 2, 2, 2, 2, 2, 2, 2, 2, 2, 2, 2, 2, 2, 2, 2, 2, 2, 2, 2, 2, 2, 2, 2, 2, 2, 2, 2, 2, 2, 2, 2, 2, 2, 2, 2, 2, 2, 2, 2, 2, 2, 2, 2, 2, 2, 2, 2, 2, 2, 2, 2, 2, 2, 2, 2])
_uv = me_plane_002.uv_layers.new(name='UVMap')
_uv.uv.foreach_set('vector', [0.0, 1.0, 0.03125, 1.0, 0.03125, 1.0, 0.0, 1.0, 1.0, 0.5, 1.0, 1.0, 0.9688, 1.0, 0.9688, 0.5, 0.9375, 1.0, 0.9688, 1.0, 0.9688, 1.0, 0.9375, 1.0, 0.9688, 0.5, 0.9688, 1.0, 0.9375, 1.0, 0.9375, 0.5, 0.6875, 1.0, 0.7188, 1.0, 0.7188, 1.0, 0.6875, 1.0, 0.9375, 0.5, 0.9375, 1.0, 0.9062, 1.0, 0.9062, 0.5, 0.4375, 1.0, 0.4688, 1.0, 0.4688, 1.0, 0.4375, 1.0, 0.9062, 0.5, 0.9062, 1.0, 0.875, 1.0, 0.875, 0.5, 0.1875, 1.0, 0.2188, 1.0, 0.2188, 1.0, 0.1875, 1.0, 0.875, 0.5, 0.875, 1.0, 0.8438, 1.0, 0.8438, 0.5, 0.7812, 1.0, 0.8125, 1.0, 0.8125, 1.0, 0.7812, 1.0, 0.8438, 0.5, 0.8438, 1.0, 0.8125, 1.0, 0.8125, 0.5, 0.5312, 1.0, 0.5625, 1.0, 0.5625, 1.0, 0.5312, 1.0, 0.8125, 0.5, 0.8125, 1.0, 0.7812, 1.0, 0.7812, 0.5, 0.2812, 1.0, 0.3125, 1.0, 0.3125, 1.0, 0.2812, 1.0, 0.7812, 0.5, 0.7812, 1.0, 0.75, 1.0, 0.75, 0.5, 0.03125, 1.0, 0.0625, 1.0, 0.0625, 1.0, 0.03125, 1.0, 0.75, 0.5, 0.75, 1.0, 0.7188, 1.0, 0.7188, 0.5, 0.875, 1.0, 0.9062, 1.0, 0.9062, 1.0, 0.875, 1.0, 0.7188, 0.5, 0.7188, 1.0, 0.6875, 1.0, 0.6875, 0.5, 0.625, 1.0, 0.6562, 1.0, 0.6562, 1.0, 0.625, 1.0, 0.6875, 0.5, 0.6875, 1.0, 0.6562, 1.0, 0.6562, 0.5, 0.375, 1.0, 0.4062, 1.0, 0.4062, 1.0, 0.375, 1.0, 0.6562, 0.5, 0.6562, 1.0, 0.625, 1.0, 0.625, 0.5, 0.125, 1.0, 0.1562, 1.0, 0.1562, 1.0, 0.125, 1.0, 0.625, 0.5, 0.625, 1.0, 0.5938, 1.0, 0.5938, 0.5, 0.7188, 1.0, 0.75, 1.0, 0.75, 1.0, 0.7188, 1.0, 0.5938, 0.5, 0.5938, 1.0, 0.5625, 1.0, 0.5625, 0.5, 0.4688, 1.0, 0.5, 1.0, 0.5, 1.0, 0.4688, 1.0, 0.5625, 0.5, 0.5625, 1.0, 0.5312, 1.0, 0.5312, 0.5, 0.2188, 1.0, 0.25, 1.0, 0.25, 1.0, 0.2188, 1.0, 0.5312, 0.5, 0.5312, 1.0, 0.5, 1.0, 0.5, 0.5, 0.9688, 1.0, 1.0, 1.0, 1.0, 1.0, 0.9688, 1.0, 0.5, 0.5, 0.5, 1.0, 0.4688, 1.0, 0.4688, 0.5, 0.8125, 1.0, 0.8438, 1.0, 0.8438, 1.0, 0.8125, 1.0, 0.4688, 0.5, 0.4688, 1.0, 0.4375, 1.0, 0.4375, 0.5, 0.5625, 1.0, 0.5938, 1.0, 0.5938, 1.0, 0.5625, 1.0, 0.4375, 0.5, 0.4375, 1.0, 0.4062, 1.0, 0.4062, 0.5, 0.3125, 1.0, 0.3438, 1.0, 0.3438, 1.0, 0.3125, 1.0, 0.4062, 0.5, 0.4062, 1.0, 0.375, 1.0, 0.375, 0.5, 0.0625, 1.0, 0.09375, 1.0, 0.09375, 1.0, 0.0625, 1.0, 0.375, 0.5, 0.375, 1.0, 0.3438, 1.0, 0.3438, 0.5, 0.9062, 1.0, 0.9375, 1.0, 0.9375, 1.0, 0.9062, 1.0, 0.3438, 0.5, 0.3438, 1.0, 0.3125, 1.0, 0.3125, 0.5, 0.6562, 1.0, 0.6875, 1.0, 0.6875, 1.0, 0.6562, 1.0, 0.3125, 0.5, 0.3125, 1.0, 0.2812, 1.0, 0.2812, 0.5, 0.4062, 1.0, 0.4375, 1.0, 0.4375, 1.0, 0.4062, 1.0, 0.2812, 0.5, 0.2812, 1.0, 0.25, 1.0, 0.25, 0.5, 0.1562, 1.0, 0.1875, 1.0, 0.1875, 1.0, 0.1562, 1.0, 0.25, 0.5, 0.25, 1.0, 0.2188, 1.0, 0.2188, 0.5, 0.75, 1.0, 0.7812, 1.0, 0.7812, 1.0, 0.75, 1.0, 0.2188, 0.5, 0.2188, 1.0, 0.1875, 1.0, 0.1875, 0.5, 0.5, 1.0, 0.5312, 1.0, 0.5312, 1.0, 0.5, 1.0, 0.1875, 0.5, 0.1875, 1.0, 0.1562, 1.0, 0.1562, 0.5, 0.25, 1.0, 0.2812, 1.0, 0.2812, 1.0, 0.25, 1.0, 0.1562, 0.5, 0.1562, 1.0, 0.125, 1.0, 0.125, 0.5, 0.8438, 1.0, 0.875, 1.0, 0.875, 1.0, 0.8438, 1.0, 0.125, 0.5, 0.125, 1.0, 0.09375, 1.0, 0.09375, 0.5, 0.5938, 1.0, 0.625, 1.0, 0.625, 1.0, 0.5938, 1.0, 0.09375, 0.5, 0.09375, 1.0, 0.0625, 1.0, 0.0625, 0.5, 0.09375, 1.0, 0.125, 1.0, 0.125, 1.0, 0.09375, 1.0, 0.3438, 1.0, 0.375, 1.0, 0.375, 1.0, 0.3438, 1.0, 0.0625, 0.5, 0.0625, 1.0, 0.03125, 1.0, 0.03125, 0.5, 0.03125, 0.5, 0.03125, 1.0, 0.0, 1.0, 0.0, 0.5, 0.2968, 0.4854, 0.25, 0.49, 0.2032, 0.4854, 0.1582, 0.4717, 0.1167, 0.4496, 0.08029, 0.4197, 0.05045, 0.3833, 0.02827, 0.3418, 0.01461, 0.2968, 0.01, 0.25, 0.01461, 0.2032, 0.02827, 0.1582, 0.05045, 0.1167, 0.08029, 0.08029, 0.1167, 0.05045, 0.1582, 0.02827, 0.2032, 0.01461, 0.25, 0.01, 0.2968, 0.01461, 0.3418, 0.02827, 0.3833, 0.05045, 0.4197, 0.08029, 0.4496, 0.1167, 0.4717, 0.1582, 0.4854, 0.2032, 0.49, 0.25, 0.4854, 0.2968, 0.4717, 0.3418, 0.4496, 0.3833, 0.4197, 0.4197, 0.3833, 0.4496, 0.3418, 0.4717, 0.1875, 0.5, 0.1562, 0.5, 0.1562, 0.5, 0.1875, 0.5, 0.4375, 0.5, 0.4062, 0.5, 0.4062, 0.5, 0.4375, 0.5, 0.6875, 0.5, 0.6562, 0.5, 0.6562, 0.5, 0.6875, 0.5, 0.9375, 0.5, 0.9062, 0.5, 0.9062, 0.5, 0.9375, 0.5, 0.09375, 0.5, 0.0625, 0.5, 0.0625, 0.5, 0.09375, 0.5, 0.3438, 0.5, 0.3125, 0.5, 0.3125, 0.5, 0.3438, 0.5, 0.5938, 0.5, 0.5625, 0.5, 0.5625, 0.5, 0.5938, 0.5, 1.0, 0.5, 0.9688, 0.5, 0.9688, 0.5, 1.0, 0.5, 0.8438, 0.5, 0.8125, 0.5, 0.8125, 0.5, 0.8438, 0.5, 0.25, 0.5, 0.2188, 0.5, 0.2188, 0.5, 0.25, 0.5, 0.5, 0.5, 0.4688, 0.5, 0.4688, 0.5, 0.5, 0.5, 0.75, 0.5, 0.7188, 0.5, 0.7188, 0.5, 0.75, 0.5, 0.1562, 0.5, 0.125, 0.5, 0.125, 0.5, 0.1562, 0.5, 0.4062, 0.5, 0.375, 0.5, 0.375, 0.5, 0.4062, 0.5, 0.6562, 0.5, 0.625, 0.5, 0.625, 0.5, 0.6562, 0.5, 0.9062, 0.5, 0.875, 0.5, 0.875, 0.5, 0.9062, 0.5, 0.0625, 0.5, 0.03125, 0.5, 0.03125, 0.5, 0.0625, 0.5, 0.3125, 0.5, 0.2812, 0.5, 0.2812, 0.5, 0.3125, 0.5, 0.5625, 0.5, 0.5312, 0.5, 0.5312, 0.5, 0.5625, 0.5, 0.8125, 0.5, 0.7812, 0.5, 0.7812, 0.5, 0.8125, 0.5, 0.2188, 0.5, 0.1875, 0.5, 0.1875, 0.5, 0.2188, 0.5, 0.4688, 0.5, 0.4375, 0.5, 0.4375, 0.5, 0.4688, 0.5, 0.7188, 0.5, 0.6875, 0.5, 0.6875, 0.5, 0.7188, 0.5, 0.9688, 0.5, 0.9375, 0.5, 0.9375, 0.5, 0.9688, 0.5, 0.125, 0.5, 0.09375, 0.5, 0.09375, 0.5, 0.125, 0.5, 0.375, 0.5, 0.3438, 0.5, 0.3438, 0.5, 0.375, 0.5, 0.625, 0.5, 0.5938, 0.5, 0.5938, 0.5, 0.625, 0.5, 0.03125, 0.5, 0.0, 0.5, 0.0, 0.5, 0.03125, 0.5, 0.875, 0.5, 0.8438, 0.5, 0.8438, 0.5, 0.875, 0.5, 0.2812, 0.5, 0.25, 0.5, 0.25, 0.5, 0.2812, 0.5, 0.5312, 0.5, 0.5, 0.5, 0.5, 0.5, 0.5312, 0.5, 0.7812, 0.5, 0.75, 0.5, 0.75, 0.5, 0.7812, 0.5, 0.0, 0.5, 0.9688, 0.5, 0.9375, 0.5, 0.9062, 0.5, 0.875, 0.5, 0.8438, 0.5, 0.8125, 0.5, 0.7812, 0.5, 0.75, 0.5, 0.7188, 0.5, 0.6875, 0.5, 0.6562, 0.5, 0.625, 0.5, 0.5938, 0.5, 0.5625, 0.5, 0.5312, 0.5, 0.5, 0.5, 0.4688, 0.5, 0.4375, 0.5, 0.4062, 0.5, 0.375, 0.5, 0.3438, 0.5, 0.3125, 0.5, 0.2812, 0.5, 0.25, 0.5, 0.2188, 0.5, 0.1875, 0.5, 0.1562, 0.5, 0.125, 0.5, 0.09375, 0.5, 0.0625, 0.5, 0.03125, 0.5, 0.0, 1.0, 0.03125, 1.0, 0.03125, 1.0, 0.0, 1.0, 1.0, 0.5, 1.0, 1.0, 0.9688, 1.0, 0.9688, 0.5, 0.9375, 1.0, 0.9688, 1.0, 0.9688, 1.0, 0.9375, 1.0, 0.9688, 0.5, 0.9688, 1.0, 0.9375, 1.0, 0.9375, 0.5, 0.6875, 1.0, 0.7188, 1.0, 0.7188, 1.0, 0.6875, 1.0, 0.9375, 0.5, 0.9375, 1.0, 0.9062, 1.0, 0.9062, 0.5, 0.4375, 1.0, 0.4688, 1.0, 0.4688, 1.0, 0.4375, 1.0, 0.9062, 0.5, 0.9062, 1.0, 0.875, 1.0, 0.875, 0.5, 0.1875, 1.0, 0.2188, 1.0, 0.2188, 1.0, 0.1875, 1.0, 0.875, 0.5, 0.875, 1.0, 0.8438, 1.0, 0.8438, 0.5, 0.7812, 1.0, 0.8125, 1.0, 0.8125, 1.0, 0.7812, 1.0, 0.8438, 0.5, 0.8438, 1.0, 0.8125, 1.0, 0.8125, 0.5, 0.5312, 1.0, 0.5625, 1.0, 0.5625, 1.0, 0.5312, 1.0, 0.8125, 0.5, 0.8125, 1.0, 0.7812, 1.0, 0.7812, 0.5, 0.2812, 1.0, 0.3125, 1.0, 0.3125, 1.0, 0.2812, 1.0, 0.7812, 0.5, 0.7812, 1.0, 0.75, 1.0, 0.75, 0.5, 0.03125, 1.0, 0.0625, 1.0, 0.0625, 1.0, 0.03125, 1.0, 0.75, 0.5, 0.75, 1.0, 0.7188, 1.0, 0.7188, 0.5, 0.875, 1.0, 0.9062, 1.0, 0.9062, 1.0, 0.875, 1.0, 0.7188, 0.5, 0.7188, 1.0, 0.6875, 1.0, 0.6875, 0.5, 0.625, 1.0, 0.6562, 1.0, 0.6562, 1.0, 0.625, 1.0, 0.6875, 0.5, 0.6875, 1.0, 0.6562, 1.0, 0.6562, 0.5, 0.375, 1.0, 0.4062, 1.0, 0.4062, 1.0, 0.375, 1.0, 0.6562, 0.5, 0.6562, 1.0, 0.625, 1.0, 0.625, 0.5, 0.125, 1.0, 0.1562, 1.0, 0.1562, 1.0, 0.125, 1.0, 0.625, 0.5, 0.625, 1.0, 0.5938, 1.0, 0.5938, 0.5, 0.7188, 1.0, 0.75, 1.0, 0.75, 1.0, 0.7188, 1.0, 0.5938, 0.5, 0.5938, 1.0, 0.5625, 1.0, 0.5625, 0.5, 0.4688, 1.0, 0.5, 1.0, 0.5, 1.0, 0.4688, 1.0, 0.5625, 0.5, 0.5625, 1.0, 0.5312, 1.0, 0.5312, 0.5, 0.2188, 1.0, 0.25, 1.0, 0.25, 1.0, 0.2188, 1.0, 0.5312, 0.5, 0.5312, 1.0, 0.5, 1.0, 0.5, 0.5, 0.9688, 1.0, 1.0, 1.0, 1.0, 1.0, 0.9688, 1.0, 0.5, 0.5, 0.5, 1.0, 0.4688, 1.0, 0.4688, 0.5, 0.8125, 1.0, 0.8438, 1.0, 0.8438, 1.0, 0.8125, 1.0, 0.4688, 0.5, 0.4688, 1.0, 0.4375, 1.0, 0.4375, 0.5, 0.5625, 1.0, 0.5938, 1.0, 0.5938, 1.0, 0.5625, 1.0, 0.4375, 0.5, 0.4375, 1.0, 0.4062, 1.0, 0.4062, 0.5, 0.3125, 1.0, 0.3438, 1.0, 0.3438, 1.0, 0.3125, 1.0, 0.4062, 0.5, 0.4062, 1.0, 0.375, 1.0, 0.375, 0.5, 0.0625, 1.0, 0.09375, 1.0, 0.09375, 1.0, 0.0625, 1.0, 0.375, 0.5, 0.375, 1.0, 0.3438, 1.0, 0.3438, 0.5, 0.9062, 1.0, 0.9375, 1.0, 0.9375, 1.0, 0.9062, 1.0, 0.3438, 0.5, 0.3438, 1.0, 0.3125, 1.0, 0.3125, 0.5, 0.6562, 1.0, 0.6875, 1.0, 0.6875, 1.0, 0.6562, 1.0, 0.3125, 0.5, 0.3125, 1.0, 0.2812, 1.0, 0.2812, 0.5, 0.4062, 1.0, 0.4375, 1.0, 0.4375, 1.0, 0.4062, 1.0, 0.2812, 0.5, 0.2812, 1.0, 0.25, 1.0, 0.25, 0.5, 0.1562, 1.0, 0.1875, 1.0, 0.1875, 1.0, 0.1562, 1.0, 0.25, 0.5, 0.25, 1.0, 0.2188, 1.0, 0.2188, 0.5, 0.75, 1.0, 0.7812, 1.0, 0.7812, 1.0, 0.75, 1.0, 0.2188, 0.5, 0.2188, 1.0, 0.1875, 1.0, 0.1875, 0.5, 0.5, 1.0, 0.5312, 1.0, 0.5312, 1.0, 0.5, 1.0, 0.1875, 0.5, 0.1875, 1.0, 0.1562, 1.0, 0.1562, 0.5, 0.25, 1.0, 0.2812, 1.0, 0.2812, 1.0, 0.25, 1.0, 0.1562, 0.5, 0.1562, 1.0, 0.125, 1.0, 0.125, 0.5, 0.8438, 1.0, 0.875, 1.0, 0.875, 1.0, 0.8438, 1.0, 0.125, 0.5, 0.125, 1.0, 0.09375, 1.0, 0.09375, 0.5, 0.5938, 1.0, 0.625, 1.0, 0.625, 1.0, 0.5938, 1.0, 0.09375, 0.5, 0.09375, 1.0, 0.0625, 1.0, 0.0625, 0.5, 0.09375, 1.0, 0.125, 1.0, 0.125, 1.0, 0.09375, 1.0, 0.3438, 1.0, 0.375, 1.0, 0.375, 1.0, 0.3438, 1.0, 0.0625, 0.5, 0.0625, 1.0, 0.03125, 1.0, 0.03125, 0.5, 0.03125, 0.5, 0.03125, 1.0, 0.0, 1.0, 0.0, 0.5, 0.2968, 0.4854, 0.25, 0.49, 0.2032, 0.4854, 0.1582, 0.4717, 0.1167, 0.4496, 0.08029, 0.4197, 0.05045, 0.3833, 0.02827, 0.3418, 0.01461, 0.2968, 0.01, 0.25, 0.01461, 0.2032, 0.02827, 0.1582, 0.05045, 0.1167, 0.08029, 0.08029, 0.1167, 0.05045, 0.1582, 0.02827, 0.2032, 0.01461, 0.25, 0.01, 0.2968, 0.01461, 0.3418, 0.02827, 0.3833, 0.05045, 0.4197, 0.08029, 0.4496, 0.1167, 0.4717, 0.1582, 0.4854, 0.2032, 0.49, 0.25, 0.4854, 0.2968, 0.4717, 0.3418, 0.4496, 0.3833, 0.4197, 0.4197, 0.3833, 0.4496, 0.3418, 0.4717, 0.1875, 0.5, 0.1562, 0.5, 0.1562, 0.5, 0.1875, 0.5, 0.4375, 0.5, 0.4062, 0.5, 0.4062, 0.5, 0.4375, 0.5, 0.6875, 0.5, 0.6562, 0.5, 0.6562, 0.5, 0.6875, 0.5, 0.9375, 0.5, 0.9062, 0.5, 0.9062, 0.5, 0.9375, 0.5, 0.09375, 0.5, 0.0625, 0.5, 0.0625, 0.5, 0.09375, 0.5, 0.3438, 0.5, 0.3125, 0.5, 0.3125, 0.5, 0.3438, 0.5, 0.5938, 0.5, 0.5625, 0.5, 0.5625, 0.5, 0.5938, 0.5, 1.0, 0.5, 0.9688, 0.5, 0.9688, 0.5, 1.0, 0.5, 0.8438, 0.5, 0.8125, 0.5, 0.8125, 0.5, 0.8438, 0.5, 0.25, 0.5, 0.2188, 0.5, 0.2188, 0.5, 0.25, 0.5, 0.5, 0.5, 0.4688, 0.5, 0.4688, 0.5, 0.5, 0.5, 0.75, 0.5, 0.7188, 0.5, 0.7188, 0.5, 0.75, 0.5, 0.1562, 0.5, 0.125, 0.5, 0.125, 0.5, 0.1562, 0.5, 0.4062, 0.5, 0.375, 0.5, 0.375, 0.5, 0.4062, 0.5, 0.6562, 0.5, 0.625, 0.5, 0.625, 0.5, 0.6562, 0.5, 0.9062, 0.5, 0.875, 0.5, 0.875, 0.5, 0.9062, 0.5, 0.0625, 0.5, 0.03125, 0.5, 0.03125, 0.5, 0.0625, 0.5, 0.3125, 0.5, 0.2812, 0.5, 0.2812, 0.5, 0.3125, 0.5, 0.5625, 0.5, 0.5312, 0.5, 0.5312, 0.5, 0.5625, 0.5, 0.8125, 0.5, 0.7812, 0.5, 0.7812, 0.5, 0.8125, 0.5, 0.2188, 0.5, 0.1875, 0.5, 0.1875, 0.5, 0.2188, 0.5, 0.4688, 0.5, 0.4375, 0.5, 0.4375, 0.5, 0.4688, 0.5, 0.7188, 0.5, 0.6875, 0.5, 0.6875, 0.5, 0.7188, 0.5, 0.9688, 0.5, 0.9375, 0.5, 0.9375, 0.5, 0.9688, 0.5, 0.125, 0.5, 0.09375, 0.5, 0.09375, 0.5, 0.125, 0.5, 0.375, 0.5, 0.3438, 0.5, 0.3438, 0.5, 0.375, 0.5, 0.625, 0.5, 0.5938, 0.5, 0.5938, 0.5, 0.625, 0.5, 0.03125, 0.5, 0.0, 0.5, 0.0, 0.5, 0.03125, 0.5, 0.875, 0.5, 0.8438, 0.5, 0.8438, 0.5, 0.875, 0.5, 0.2812, 0.5, 0.25, 0.5, 0.25, 0.5, 0.2812, 0.5, 0.5312, 0.5, 0.5, 0.5, 0.5, 0.5, 0.5312, 0.5, 0.7812, 0.5, 0.75, 0.5, 0.75, 0.5, 0.7812, 0.5, 0.0, 0.5, 0.9688, 0.5, 0.9375, 0.5, 0.9062, 0.5, 0.875, 0.5, 0.8438, 0.5, 0.8125, 0.5, 0.7812, 0.5, 0.75, 0.5, 0.7188, 0.5, 0.6875, 0.5, 0.6562, 0.5, 0.625, 0.5, 0.5938, 0.5, 0.5625, 0.5, 0.5312, 0.5, 0.5, 0.5, 0.4688, 0.5, 0.4375, 0.5, 0.4062, 0.5, 0.375, 0.5, 0.3438, 0.5, 0.3125, 0.5, 0.2812, 0.5, 0.25, 0.5, 0.2188, 0.5, 0.1875, 0.5, 0.1562, 0.5, 0.125, 0.5, 0.09375, 0.5, 0.0625, 0.5, 0.03125, 0.5, 0.0, 1.0, 0.03125, 1.0, 0.03125, 1.0, 0.0, 1.0, 1.0, 0.5, 1.0, 1.0, 0.9688, 1.0, 0.9688, 0.5, 0.9375, 1.0, 0.9688, 1.0, 0.9688, 1.0, 0.9375, 1.0, 0.9688, 0.5, 0.9688, 1.0, 0.9375, 1.0, 0.9375, 0.5, 0.6875, 1.0, 0.7188, 1.0, 0.7188, 1.0, 0.6875, 1.0, 0.9375, 0.5, 0.9375, 1.0, 0.9062, 1.0, 0.9062, 0.5, 0.4375, 1.0, 0.4688, 1.0, 0.4688, 1.0, 0.4375, 1.0, 0.9062, 0.5, 0.9062, 1.0, 0.875, 1.0, 0.875, 0.5, 0.1875, 1.0, 0.2188, 1.0, 0.2188, 1.0, 0.1875, 1.0, 0.875, 0.5, 0.875, 1.0, 0.8438, 1.0, 0.8438, 0.5, 0.7812, 1.0, 0.8125, 1.0, 0.8125, 1.0, 0.7812, 1.0, 0.8438, 0.5, 0.8438, 1.0, 0.8125, 1.0, 0.8125, 0.5, 0.5312, 1.0, 0.5625, 1.0, 0.5625, 1.0, 0.5312, 1.0, 0.8125, 0.5, 0.8125, 1.0, 0.7812, 1.0, 0.7812, 0.5, 0.2812, 1.0, 0.3125, 1.0, 0.3125, 1.0, 0.2812, 1.0, 0.7812, 0.5, 0.7812, 1.0, 0.75, 1.0, 0.75, 0.5, 0.03125, 1.0, 0.0625, 1.0, 0.0625, 1.0, 0.03125, 1.0, 0.75, 0.5, 0.75, 1.0, 0.7188, 1.0, 0.7188, 0.5, 0.875, 1.0, 0.9062, 1.0, 0.9062, 1.0, 0.875, 1.0, 0.7188, 0.5, 0.7188, 1.0, 0.6875, 1.0, 0.6875, 0.5, 0.625, 1.0, 0.6562, 1.0, 0.6562, 1.0, 0.625, 1.0, 0.6875, 0.5, 0.6875, 1.0, 0.6562, 1.0, 0.6562, 0.5, 0.375, 1.0, 0.4062, 1.0, 0.4062, 1.0, 0.375, 1.0, 0.6562, 0.5, 0.6562, 1.0, 0.625, 1.0, 0.625, 0.5, 0.125, 1.0, 0.1562, 1.0, 0.1562, 1.0, 0.125, 1.0, 0.625, 0.5, 0.625, 1.0, 0.5938, 1.0, 0.5938, 0.5, 0.7188, 1.0, 0.75, 1.0, 0.75, 1.0, 0.7188, 1.0, 0.5938, 0.5, 0.5938, 1.0, 0.5625, 1.0, 0.5625, 0.5, 0.4688, 1.0, 0.5, 1.0, 0.5, 1.0, 0.4688, 1.0, 0.5625, 0.5, 0.5625, 1.0, 0.5312, 1.0, 0.5312, 0.5, 0.2188, 1.0, 0.25, 1.0, 0.25, 1.0, 0.2188, 1.0, 0.5312, 0.5, 0.5312, 1.0, 0.5, 1.0, 0.5, 0.5, 0.9688, 1.0, 1.0, 1.0, 1.0, 1.0, 0.9688, 1.0, 0.5, 0.5, 0.5, 1.0, 0.4688, 1.0, 0.4688, 0.5, 0.8125, 1.0, 0.8438, 1.0, 0.8438, 1.0, 0.8125, 1.0, 0.4688, 0.5, 0.4688, 1.0, 0.4375, 1.0, 0.4375, 0.5, 0.5625, 1.0, 0.5938, 1.0, 0.5938, 1.0, 0.5625, 1.0, 0.4375, 0.5, 0.4375, 1.0, 0.4062, 1.0, 0.4062, 0.5, 0.3125, 1.0, 0.3438, 1.0, 0.3438, 1.0, 0.3125, 1.0, 0.4062, 0.5, 0.4062, 1.0, 0.375, 1.0, 0.375, 0.5, 0.0625, 1.0, 0.09375, 1.0, 0.09375, 1.0, 0.0625, 1.0, 0.375, 0.5, 0.375, 1.0, 0.3438, 1.0, 0.3438, 0.5, 0.9062, 1.0, 0.9375, 1.0, 0.9375, 1.0, 0.9062, 1.0, 0.3438, 0.5, 0.3438, 1.0, 0.3125, 1.0, 0.3125, 0.5, 0.6562, 1.0, 0.6875, 1.0, 0.6875, 1.0, 0.6562, 1.0, 0.3125, 0.5, 0.3125, 1.0, 0.2812, 1.0, 0.2812, 0.5, 0.4062, 1.0, 0.4375, 1.0, 0.4375, 1.0, 0.4062, 1.0, 0.2812, 0.5, 0.2812, 1.0, 0.25, 1.0, 0.25, 0.5, 0.1562, 1.0, 0.1875, 1.0, 0.1875, 1.0, 0.1562, 1.0, 0.25, 0.5, 0.25, 1.0, 0.2188, 1.0, 0.2188, 0.5, 0.75, 1.0, 0.7812, 1.0, 0.7812, 1.0, 0.75, 1.0, 0.2188, 0.5, 0.2188, 1.0, 0.1875, 1.0, 0.1875, 0.5, 0.5, 1.0, 0.5312, 1.0, 0.5312, 1.0, 0.5, 1.0, 0.1875, 0.5, 0.1875, 1.0, 0.1562, 1.0, 0.1562, 0.5, 0.25, 1.0, 0.2812, 1.0, 0.2812, 1.0, 0.25, 1.0, 0.1562, 0.5, 0.1562, 1.0, 0.125, 1.0, 0.125, 0.5, 0.8438, 1.0, 0.875, 1.0, 0.875, 1.0, 0.8438, 1.0, 0.125, 0.5, 0.125, 1.0, 0.09375, 1.0, 0.09375, 0.5, 0.5938, 1.0, 0.625, 1.0, 0.625, 1.0, 0.5938, 1.0, 0.09375, 0.5, 0.09375, 1.0, 0.0625, 1.0, 0.0625, 0.5, 0.09375, 1.0, 0.125, 1.0, 0.125, 1.0, 0.09375, 1.0, 0.3438, 1.0, 0.375, 1.0, 0.375, 1.0, 0.3438, 1.0, 0.0625, 0.5, 0.0625, 1.0, 0.03125, 1.0, 0.03125, 0.5, 0.03125, 0.5, 0.03125, 1.0, 0.0, 1.0, 0.0, 0.5, 0.2968, 0.4854, 0.25, 0.49, 0.2032, 0.4854, 0.1582, 0.4717, 0.1167, 0.4496, 0.08029, 0.4197, 0.05045, 0.3833, 0.02827, 0.3418, 0.01461, 0.2968, 0.01, 0.25, 0.01461, 0.2032, 0.02827, 0.1582, 0.05045, 0.1167, 0.08029, 0.08029, 0.1167, 0.05045, 0.1582, 0.02827, 0.2032, 0.01461, 0.25, 0.01, 0.2968, 0.01461, 0.3418, 0.02827, 0.3833, 0.05045, 0.4197, 0.08029, 0.4496, 0.1167, 0.4717, 0.1582, 0.4854, 0.2032, 0.49, 0.25, 0.4854, 0.2968, 0.4717, 0.3418, 0.4496, 0.3833, 0.4197, 0.4197, 0.3833, 0.4496, 0.3418, 0.4717, 0.1875, 0.5, 0.1562, 0.5, 0.1562, 0.5, 0.1875, 0.5, 0.4375, 0.5, 0.4062, 0.5, 0.4062, 0.5, 0.4375, 0.5, 0.6875, 0.5, 0.6562, 0.5, 0.6562, 0.5, 0.6875, 0.5, 0.9375, 0.5, 0.9062, 0.5, 0.9062, 0.5, 0.9375, 0.5, 0.09375, 0.5, 0.0625, 0.5, 0.0625, 0.5, 0.09375, 0.5, 0.3438, 0.5, 0.3125, 0.5, 0.3125, 0.5, 0.3438, 0.5, 0.5938, 0.5, 0.5625, 0.5, 0.5625, 0.5, 0.5938, 0.5, 1.0, 0.5, 0.9688, 0.5, 0.9688, 0.5, 1.0, 0.5, 0.8438, 0.5, 0.8125, 0.5, 0.8125, 0.5, 0.8438, 0.5, 0.25, 0.5, 0.2188, 0.5, 0.2188, 0.5, 0.25, 0.5, 0.5, 0.5, 0.4688, 0.5, 0.4688, 0.5, 0.5, 0.5, 0.75, 0.5, 0.7188, 0.5, 0.7188, 0.5, 0.75, 0.5, 0.1562, 0.5, 0.125, 0.5, 0.125, 0.5, 0.1562, 0.5, 0.4062, 0.5, 0.375, 0.5, 0.375, 0.5, 0.4062, 0.5, 0.6562, 0.5, 0.625, 0.5, 0.625, 0.5, 0.6562, 0.5, 0.9062, 0.5, 0.875, 0.5, 0.875, 0.5, 0.9062, 0.5, 0.0625, 0.5, 0.03125, 0.5, 0.03125, 0.5, 0.0625, 0.5, 0.3125, 0.5, 0.2812, 0.5, 0.2812, 0.5, 0.3125, 0.5, 0.5625, 0.5, 0.5312, 0.5, 0.5312, 0.5, 0.5625, 0.5, 0.8125, 0.5, 0.7812, 0.5, 0.7812, 0.5, 0.8125, 0.5, 0.2188, 0.5, 0.1875, 0.5, 0.1875, 0.5, 0.2188, 0.5, 0.4688, 0.5, 0.4375, 0.5, 0.4375, 0.5, 0.4688, 0.5, 0.7188, 0.5, 0.6875, 0.5, 0.6875, 0.5, 0.7188, 0.5, 0.9688, 0.5, 0.9375, 0.5, 0.9375, 0.5, 0.9688, 0.5, 0.125, 0.5, 0.09375, 0.5, 0.09375, 0.5, 0.125, 0.5, 0.375, 0.5, 0.3438, 0.5, 0.3438, 0.5, 0.375, 0.5, 0.625, 0.5, 0.5938, 0.5, 0.5938, 0.5, 0.625, 0.5, 0.03125, 0.5, 0.0, 0.5, 0.0, 0.5, 0.03125, 0.5, 0.875, 0.5, 0.8438, 0.5, 0.8438, 0.5, 0.875, 0.5, 0.2812, 0.5, 0.25, 0.5, 0.25, 0.5, 0.2812, 0.5, 0.5312, 0.5, 0.5, 0.5, 0.5, 0.5, 0.5312, 0.5, 0.7812, 0.5, 0.75, 0.5, 0.75, 0.5, 0.7812, 0.5, 0.0, 0.5, 0.9688, 0.5, 0.9375, 0.5, 0.9062, 0.5, 0.875, 0.5, 0.8438, 0.5, 0.8125, 0.5, 0.7812, 0.5, 0.75, 0.5, 0.7188, 0.5, 0.6875, 0.5, 0.6562, 0.5, 0.625, 0.5, 0.5938, 0.5, 0.5625, 0.5, 0.5312, 0.5, 0.5, 0.5, 0.4688, 0.5, 0.4375, 0.5, 0.4062, 0.5, 0.375, 0.5, 0.3438, 0.5, 0.3125, 0.5, 0.2812, 0.5, 0.25, 0.5, 0.2188, 0.5, 0.1875, 0.5, 0.1562, 0.5, 0.125, 0.5, 0.09375, 0.5, 0.0625, 0.5, 0.03125, 0.5])
me_plane_002.materials.append(mat_material_004)
me_plane_002.materials.append(mat_material_005)
me_plane_002.materials.append(mat_material_006)
me_plane_002.update()

# ---- objects
ob_plane_003 = bpy.data.objects.new('Plane.003', me_plane_006)
ob_plane_001 = bpy.data.objects.new('Plane.001', me_plane_002)

# ---- transforms, parenting, visibility, modifiers, constraints
ob_plane_003.location = (0.4967, 0.6729, 0.639)
ob_plane_003.rotation_euler = (-0.8472, 0.4503, -5.983)
ob_plane_001.location = (0.4967, 0.6729, 0.639)
ob_plane_001.rotation_euler = (-0.8472, 0.4503, -5.983)

# ---- collection membership
col_collection.objects.link(ob_plane_003)
col_collection.objects.link(ob_plane_001)

# ---- scene / render settings (as saved in the file)
scene.frame_start = 1; scene.frame_end = 250; scene.frame_set(1)
scene.render.engine = 'CYCLES'
scene.render.bake_bias = 0.0
scene.render.bake_samples = 0
scene.cycles.sampling_pattern = 'TABULATED_SOBOL'
scene.eevee.use_volume_custom_range = False
scene.eevee.use_raytracing = True
bpy.context.view_layer.update()

# ---- added for rendering (the .blend has no active camera and no usable light): camera, sun
cam_auto = bpy.data.cameras.new('AutoCamera')
cam_auto.lens = 50.0
cam_auto.sensor_width = 36.0
cam_auto.clip_end = 1000.0
ob_auto_camera = bpy.data.objects.new('AutoCamera', cam_auto)
scene.collection.objects.link(ob_auto_camera)
ob_auto_camera.location = (5.52877, -6.03593, 4.40658)
ob_auto_camera.rotation_euler = (1.09748, -7.21219e-08, 0.694738)
scene.camera = ob_auto_camera
light_auto_sun = bpy.data.lights.new('AutoSun', 'SUN')
light_auto_sun.energy = 3.0
light_auto_sun.angle = 0.0523599
ob_auto_sun = bpy.data.objects.new('AutoSun', light_auto_sun)
scene.collection.objects.link(ob_auto_sun)
ob_auto_sun.rotation_euler = (0.872665, 0.174533, 0.523599)
bpy.context.view_layer.update()
